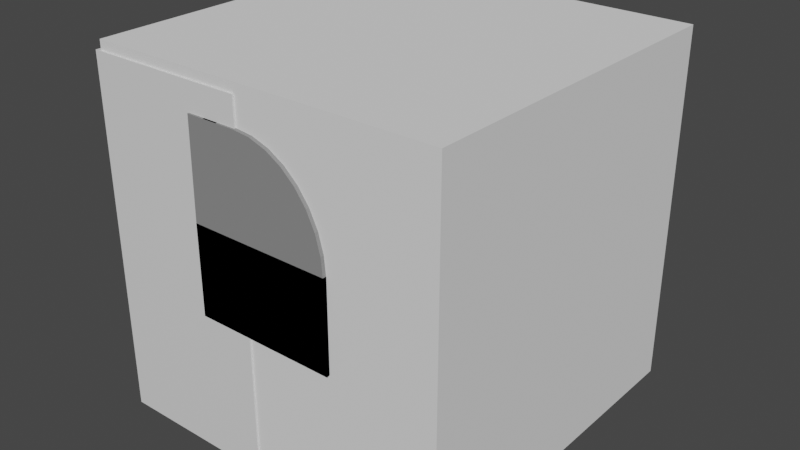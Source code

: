 # Source: glastresen.blend  (saved by Blender 2.93.21; exported with 4.5.12 LTS)
import bpy
from mathutils import Matrix  # noqa: F401  (used for matrix-valued properties, if any)

bpy.ops.wm.read_factory_settings(use_empty=True)
scene = bpy.context.scene
scene.name = 'Scene'

# ---- collections
col_collection = bpy.data.collections.new('Collection'); scene.collection.children.link(col_collection)
col_collection_2 = bpy.data.collections.new('Collection 2'); scene.collection.children.link(col_collection_2)

# ---- materials (node trees are filled in below, after node groups)
mat_metall = bpy.data.materials.new('metall ')
mat_metall.use_transparent_shadow = False
mat_metall.diffuse_color = (0.1734, 0.1734, 0.1734, 1.0)
mat_metall.metallic = 0.25
mat_material_002 = bpy.data.materials.new('Material.002')
mat_material_002.use_transparent_shadow = False
mat_material_002.roughness = 0.3679
mat_material_001 = bpy.data.materials.new('Material.001')
mat_material_001.alpha_threshold = 0.0
mat_material_001.use_transparent_shadow = False
mat_material_001.line_color = (0.0, 0.0, 0.0, 1.0)
mat_metall__001 = bpy.data.materials.new('metall .001')
mat_metall__001.use_transparent_shadow = False
mat_metall__001.diffuse_color = (0.1734, 0.1734, 0.1734, 1.0)
mat_metall__001.metallic = 0.25
mat_material_004 = bpy.data.materials.new('Material.004')
mat_material_004.use_transparent_shadow = False
mat_material_004.roughness = 0.3679

# ---- material node trees
mat_metall.use_nodes = True; mat_metall.node_tree.nodes.clear()
_N = mat_metall.node_tree.nodes; _L = mat_metall.node_tree.links
n0 = _N.new('ShaderNodeBsdfPrincipled'); n0.name = 'Principled BSDF'; n0.location = (10, 300)
n0.distribution = 'GGX'
n0.subsurface_method = 'BURLEY'
n0.inputs[0].default_value = (0.2529, 0.2529, 0.2529, 1.0)
n0.inputs[3].default_value = 1.45
n0.inputs[27].default_value = (0.0, 0.0, 0.0, 1.0)
n0.inputs[28].default_value = 1.0
n1 = _N.new('ShaderNodeOutputMaterial'); n1.name = 'Material Output'; n1.location = (300, 300)
_L.new(n0.outputs[0], n1.inputs[0])
n1.is_active_output = True
mat_material_002.use_nodes = True; mat_material_002.node_tree.nodes.clear()
_N = mat_material_002.node_tree.nodes; _L = mat_material_002.node_tree.links
n0 = _N.new('ShaderNodeOutputMaterial'); n0.name = 'Material Output'; n0.location = (300, 300)
n1 = _N.new('ShaderNodeBsdfGlass'); n1.name = 'Glas BSDF'; n1.location = (60, 298)
n1.distribution = 'BECKMANN'
n1.inputs[0].default_value = (0.7181, 0.8, 0.6413, 1.0)
n1.inputs[1].default_value = 0.09559
n1.inputs[2].default_value = 6.5
_L.new(n1.outputs[0], n0.inputs[0])
n0.is_active_output = True
mat_material_001.use_nodes = True; mat_material_001.node_tree.nodes.clear()
_N = mat_material_001.node_tree.nodes; _L = mat_material_001.node_tree.links
n0 = _N.new('ShaderNodeOutputMaterial'); n0.name = 'Material Output'; n0.location = (300, 300)
n1 = _N.new('ShaderNodeBsdfPrincipled'); n1.name = 'Principled BSDF'; n1.location = (10, 300)
n1.distribution = 'GGX'
n1.subsurface_method = 'BURLEY'
n1.inputs[2].default_value = 0.4
n1.inputs[3].default_value = 1.45
n1.inputs[27].default_value = (0.0, 0.0, 0.0, 1.0)
n1.inputs[28].default_value = 1.0
_L.new(n1.outputs[0], n0.inputs[0])
n0.is_active_output = True
mat_metall__001.use_nodes = True; mat_metall__001.node_tree.nodes.clear()
_N = mat_metall__001.node_tree.nodes; _L = mat_metall__001.node_tree.links
n0 = _N.new('ShaderNodeBsdfPrincipled'); n0.name = 'Principled BSDF'; n0.location = (10, 300)
n0.distribution = 'GGX'
n0.subsurface_method = 'BURLEY'
n0.inputs[0].default_value = (0.2529, 0.2529, 0.2529, 1.0)
n0.inputs[3].default_value = 1.45
n0.inputs[27].default_value = (0.0, 0.0, 0.0, 1.0)
n0.inputs[28].default_value = 1.0
n1 = _N.new('ShaderNodeOutputMaterial'); n1.name = 'Material Output'; n1.location = (300, 300)
_L.new(n0.outputs[0], n1.inputs[0])
n1.is_active_output = True
mat_material_004.use_nodes = True; mat_material_004.node_tree.nodes.clear()
_N = mat_material_004.node_tree.nodes; _L = mat_material_004.node_tree.links
n0 = _N.new('ShaderNodeOutputMaterial'); n0.name = 'Material Output'; n0.location = (300, 300)
n1 = _N.new('ShaderNodeBsdfGlass'); n1.name = 'Glas BSDF'; n1.location = (60, 298)
n1.distribution = 'BECKMANN'
n1.inputs[0].default_value = (0.7181, 0.8, 0.6413, 1.0)
n1.inputs[1].default_value = 0.09559
n1.inputs[2].default_value = 6.5
_L.new(n1.outputs[0], n0.inputs[0])
n0.is_active_output = True

# ---- world
world_world = bpy.data.worlds.new('World'); scene.world = world_world
world_world.use_nodes = True; world_world.node_tree.nodes.clear()
_N = world_world.node_tree.nodes; _L = world_world.node_tree.links
n0 = _N.new('ShaderNodeOutputWorld'); n0.name = 'World Output'; n0.location = (300, 300)
n1 = _N.new('ShaderNodeBackground'); n1.name = 'Background'; n1.location = (10, 300)
n1.inputs[0].default_value = (0.05088, 0.05088, 0.05088, 1.0)
_L.new(n1.outputs[0], n0.inputs[0])
n0.is_active_output = True
world_world.color = (0.05088, 0.05088, 0.05088)
world_world.use_sun_shadow = False
world_world.sun_shadow_jitter_overblur = 0.0

# ---- meshes
me_cube = bpy.data.meshes.new('Cube')
me_cube.from_pydata([(1.0, 1.0, 1.0), (1.0, 1.0, -1.0), (1.0, -1.0, 1.0), (1.0, -1.0, -1.0), (-1.0, 1.0, 1.0), (-1.0, 1.0, -1.0), (-1.0, -1.0, 1.0), (-1.0, -1.0, -1.0)], [], [(0, 4, 6, 2), (3, 2, 6, 7), (7, 6, 4, 5), (5, 1, 3, 7), (1, 0, 2, 3), (5, 4, 0, 1)])
_uv = me_cube.uv_layers.new(name='UVMap')
_uv.uv.foreach_set('vector', [0.625, 0.5, 0.875, 0.5, 0.875, 0.75, 0.625, 0.75, 0.375, 0.75, 0.625, 0.75, 0.625, 1.0, 0.375, 1.0, 0.375, 0.0, 0.625, 0.0, 0.625, 0.25, 0.375, 0.25, 0.125, 0.5, 0.375, 0.5, 0.375, 0.75, 0.125, 0.75, 0.375, 0.5, 0.625, 0.5, 0.625, 0.75, 0.375, 0.75, 0.375, 0.25, 0.625, 0.25, 0.625, 0.5, 0.375, 0.5])
me_cube.materials.append(mat_metall)
me_cube.use_remesh_preserve_volume = False
me_cube.use_remesh_preserve_attributes = False
me_cube.use_mirror_vertex_groups = False
me_cube.update()
me_zylinder = bpy.data.meshes.new('Zylinder')
me_zylinder.from_pydata([(0.0, 1.0, -1.0), (0.0, 1.0, 1.0), (0.1951, 0.9808, -1.0), (0.1951, 0.9808, 1.0), (0.3827, 0.9239, -1.0), (0.3827, 0.9239, 1.0), (0.5556, 0.8315, -1.0), (0.5556, 0.8315, 1.0), (0.7071, 0.7071, -1.0), (0.7071, 0.7071, 1.0), (0.8315, 0.5556, -1.0), (0.8315, 0.5556, 1.0), (0.9239, 0.3827, -1.0), (0.9239, 0.3827, 1.0), (0.9808, 0.1951, -1.0), (0.9808, 0.1951, 1.0), (-0.5799, 1.0, -1.0), (-0.5788, 1.0, 1.0), (-0.523, 1.0, -1.0), (-0.5784, 1.0, 1.0), (-0.4306, 1.0, -1.0), (-0.4909, 1.0, 1.0), (-0.3062, 1.0, -1.0), (-0.3666, 1.0, 1.0), (-0.5556, 1.0, -1.0), (-0.215, 1.0, 1.0), (-0.3827, 1.0, -1.0), (-0.3827, 1.0, 1.0), (-0.1951, 1.0, -1.0), (-0.1951, 1.0, 1.0), (0.9985, 0.01483, 1.0), (0.9985, 0.01483, -1.0), (-0.5978, 0.01483, 1.0), (-0.5976, 0.01483, -1.0), (-0.5799, 1.0, -0.99), (-0.5799, 1.0, 0.99), (-0.5976, 0.01483, -0.99), (-0.5978, 0.01483, 0.99), (-0.523, 1.0, -0.99), (-0.5797, 1.0, 0.99), (-0.4306, 1.0, -0.99), (-0.4909, 1.0, 0.99), (-0.3062, 1.0, -0.99), (-0.3666, 1.0, 0.99), (-0.5556, 1.0, -0.99), (-0.215, 1.0, 0.99), (-0.3827, 1.0, -0.99), (-0.3827, 1.0, 0.99), (-0.1951, 1.0, -0.99), (-0.1951, 1.0, 0.99), (-0.5798, 0.9999, 0.99), (-0.5799, 0.9999, -0.99), (-0.0005487, 0.01483, -0.99), (-0.0005487, 0.01483, 0.99), (-0.5514, 1.0, -1.0), (-0.5514, 1.0, -0.99), (-0.09782, 1.0, -0.99), (-0.03907, 0.9597, -0.99), (-0.03907, 0.9597, 0.99), (0.1491, 0.9413, -0.99), (0.1491, 0.9413, 0.99), (0.3301, 0.8866, -0.99), (0.3301, 0.8866, 0.99), (0.4969, 0.798, -0.99), (0.4969, 0.798, 0.99), (0.6431, 0.6786, -0.99), (0.6431, 0.6786, 0.99), (0.763, 0.5332, -0.99), (0.763, 0.5332, 0.99), (0.8522, 0.3673, -0.99), (0.8522, 0.3673, 0.99), (0.9071, 0.1872, -0.99), (0.9071, 0.1872, 0.99), (-0.5436, 0.9597, -0.99), (-0.4544, 0.9597, -0.99), (-0.5127, 0.9597, 0.99), (-0.3345, 0.9597, -0.99), (-0.3927, 0.9597, 0.99), (-0.575, 0.9597, -0.99), (-0.2465, 0.9597, 0.99), (-0.4082, 0.9597, -0.99), (-0.4082, 0.9597, 0.99), (-0.2273, 0.9597, -0.99), (-0.2273, 0.9597, 0.99), (-0.571, 0.9597, -0.99), (0.9242, 0.01483, 0.99), (0.9242, 0.01483, -0.99), (-0.5806, 0.9597, -0.99), (-0.5806, 0.9597, 0.99), (-0.5965, 0.07851, -0.99), (-0.5968, 0.05996, -0.99), (-0.596, 0.1034, -0.99), (-0.5955, 0.132, -0.99), (-0.5921, 0.323, -0.99), (-0.5976, 0.01628, -0.99), (-0.5976, 0.01857, -0.99), (-0.5975, 0.02104, -0.99), (-0.5975, 0.0238, -0.99), (-0.5974, 0.02705, -0.99), (-0.5974, 0.03108, -0.99), (-0.5973, 0.03649, -0.99), (-0.5971, 0.04458, -0.99), (-0.3516, 0.9597, 0.99), (-0.5573, 0.9597, -0.99), (-0.5943, 0.2114, 0.99), (-0.5962, 0.1033, 0.99), (-0.5964, 0.0966, 0.99), (-0.597, 0.06241, 0.99), (-0.597, 0.05992, 0.99), (-0.5973, 0.04456, 0.99), (-0.5974, 0.03647, 0.99), (-0.5975, 0.03107, 0.99), (-0.5976, 0.02704, 0.99), (-0.5977, 0.0238, 0.99), (-0.5977, 0.02104, 0.99), (-0.5978, 0.01857, 0.99), (-0.5978, 0.01628, 0.99), (-0.2937, 0.9597, -0.99), (-0.09384, 0.9597, -0.99), (-0.581, 0.9559, 0.99), (-0.5808, 0.9559, -0.99), (-0.5689, 0.627, -0.99), (-0.5972, 0.01633, -0.99), (-0.5965, 0.01884, -0.99), (-0.5956, 0.02177, -0.99), (-0.5945, 0.02536, -0.99), (-0.5931, 0.03007, -0.99), (-0.5945, 0.02908, -0.99), (-0.5911, 0.0368, -0.99), (-0.5933, 0.03484, -0.99), (-0.5914, 0.04363, -0.99), (-0.5931, 0.04149, -0.99), (-0.5753, 0.1178, 0.99), (-0.5942, 0.2123, 0.99), (-0.597, 0.05996, 0.99), (-0.593, 0.03521, 0.99), (-0.5944, 0.02927, 0.99), (-0.5711, 0.1286, 0.99), (-0.5909, 0.04442, 0.99), (-0.5804, 0.1754, 0.99), (-0.597, 0.06247, 0.99), (-0.5962, 0.1035, 0.99), (-0.591, 0.07767, 0.99), (-0.5915, 0.0734, 0.99), (-0.5777, 0.1068, 0.99), (-0.5742, 0.1154, 0.99), (-0.5868, 0.06172, 0.99), (-0.5827, 0.1546, 0.99), (-0.5963, 0.09675, 0.99), (-0.5975, 0.01632, 0.99), (-0.5969, 0.01878, 0.99), (-0.5962, 0.02159, 0.99), (-0.5955, 0.02497, 0.99)], [(100, 131), (128, 130), (128, 129)], [(0, 1, 3, 2), (2, 3, 5, 4), (4, 5, 7, 6), (6, 7, 9, 8), (8, 9, 11, 10), (10, 11, 13, 12), (12, 13, 15, 14), (14, 15, 30, 31), (87, 34, 16, 33, 36, 94, 95, 96, 97, 98, 99, 100, 101, 90, 89, 91, 92, 93), (32, 17, 35, 88, 104, 105, 106, 107, 108, 109, 110, 111, 112, 113, 114, 115, 116, 37), (35, 17, 19, 39), (54, 16, 34, 55), (39, 19, 21, 41), (20, 18, 38, 40), (41, 21, 23, 43), (22, 20, 40, 42), (43, 23, 25, 45), (24, 22, 42, 44), (45, 25, 27, 47), (26, 24, 44, 46), (30, 15, 13, 11, 9, 7, 5, 3, 1, 29, 25, 23, 27, 21, 19, 17, 32), (47, 27, 29, 49), (28, 26, 46, 48), (29, 1, 0, 28, 48, 56, 51, 50, 49), (16, 24, 54, 18, 20, 26, 22, 28, 0, 2, 4, 6, 8, 10, 12, 14, 31, 33), (36, 33, 31, 30, 32, 37, 53, 85, 86, 52), (88, 35, 39, 41, 47, 43, 45, 49, 50, 119, 58, 83, 79, 102, 77, 81, 75), (120, 51, 56, 48, 42, 46, 40, 38, 55, 44, 34, 87, 78, 84, 103, 73, 74, 80, 76, 117, 82, 118, 57), (119, 50, 51, 120), (18, 54, 55, 38), (120, 59, 60, 119), (60, 59, 61, 62), (62, 61, 63, 64), (64, 63, 65, 66), (68, 66, 65, 67), (70, 68, 67, 69), (69, 71, 72, 70), (72, 71, 86, 85), (107, 134, 108), (142, 143, 140, 107, 106, 148, 141, 105, 104, 133, 139, 147, 132, 137, 145, 144), (105, 141, 148, 106), (149, 116, 115, 150), (151, 114, 113, 152), (112, 111, 135, 136), (138, 110, 109, 146), (103, 84, 78, 87, 93, 121), (94, 36, 122), (96, 95, 123, 124), (98, 97, 125, 127), (99, 98, 127, 126, 129)])
_uv = me_zylinder.uv_layers.new(name='UV-Map')
_uv.uv.foreach_set('vector', [1.0, 0.5, 1.0, 1.0, 0.9688, 1.0, 0.9688, 0.5, 0.9688, 0.5, 0.9688, 1.0, 0.9375, 1.0, 0.9375, 0.5, 0.9375, 0.5, 0.9375, 1.0, 0.9062, 1.0, 0.9062, 0.5, 0.9062, 0.5, 0.9062, 1.0, 0.875, 1.0, 0.875, 0.5, 0.875, 0.5, 0.875, 1.0, 0.8438, 1.0, 0.8438, 0.5, 0.8438, 0.5, 0.8438, 1.0, 0.8125, 1.0, 0.8125, 0.5, 0.8125, 0.5, 0.8125, 1.0, 0.7812, 1.0, 0.7812, 0.5, 0.7812, 0.5, 0.7812, 1.0, 0.7524, 1.0, 0.7524, 0.5, 0.2199, 0.5025, 0.2188, 0.5025, 0.2188, 0.5, 0.2476, 0.5, 0.2476, 0.5025, 0.2476, 0.5025, 0.2475, 0.5025, 0.2474, 0.5025, 0.2474, 0.5025, 0.2473, 0.5025, 0.2471, 0.5025, 0.247, 0.5025, 0.2468, 0.5025, 0.2463, 0.5025, 0.2458, 0.5025, 0.245, 0.5025, 0.2442, 0.5025, 0.2386, 0.5025, 0.2476, 1.0, 0.2188, 1.0, 0.2188, 0.9975, 0.2199, 0.9975, 0.2419, 0.9975, 0.245, 0.9975, 0.2452, 0.9975, 0.2462, 0.9975, 0.2463, 0.9975, 0.2468, 0.9975, 0.247, 0.9975, 0.2471, 0.9975, 0.2473, 0.9975, 0.2474, 0.9975, 0.2474, 0.9975, 0.2475, 0.9975, 0.2476, 0.9975, 0.2476, 0.9975, 0.2188, 0.9975, 0.2188, 1.0, 0.1875, 1.0, 0.1875, 0.9975, 0.2031, 0.5, 0.2188, 0.5, 0.2188, 0.5025, 0.2031, 0.5025, 0.1875, 0.9975, 0.1875, 1.0, 0.1562, 1.0, 0.1562, 0.9975, 0.1562, 0.5, 0.1875, 0.5, 0.1875, 0.5025, 0.1562, 0.5025, 0.1562, 0.9975, 0.1562, 1.0, 0.125, 1.0, 0.125, 0.9975, 0.125, 0.5, 0.1562, 0.5, 0.1562, 0.5025, 0.125, 0.5025, 0.125, 0.9975, 0.125, 1.0, 0.09375, 1.0, 0.09375, 0.9975, 0.09375, 0.5, 0.125, 0.5, 0.125, 0.5025, 0.09375, 0.5025, 0.09375, 0.9975, 0.09375, 1.0, 0.0625, 1.0, 0.0625, 0.9975, 0.0625, 0.5, 0.09375, 0.5, 0.09375, 0.5025, 0.0625, 0.5025, 0.4896, 0.2536, 0.4854, 0.2968, 0.4717, 0.3418, 0.4496, 0.3833, 0.4197, 0.4197, 0.3833, 0.4496, 0.3418, 0.4717, 0.2968, 0.4854, 0.25, 0.49, 0.2032, 0.4854, 0.1984, 0.4839, 0.162, 0.4729, 0.1582, 0.4717, 0.05045, 0.3833, 0.02827, 0.3418, 0.01461, 0.2968, 0.01035, 0.2536, 0.0625, 0.9975, 0.0625, 1.0, 0.03125, 1.0, 0.03125, 0.9975, 0.03125, 0.5, 0.0625, 0.5, 0.0625, 0.5025, 0.03125, 0.5025, 0.03125, 1.0, 0.0, 1.0, 0.0, 0.5, 0.03125, 0.5, 0.03125, 0.5025, 0.01567, 0.5025, 8.789e-05, 0.5025, 8.789e-05, 0.9975, 0.03125, 0.9975, 0.5146, 0.2968, 0.5204, 0.3161, 0.5214, 0.3193, 0.5283, 0.3418, 0.5504, 0.3833, 0.5619, 0.3973, 0.5803, 0.4197, 0.7032, 0.4854, 0.75, 0.49, 0.7968, 0.4854, 0.8418, 0.4717, 0.8833, 0.4496, 0.9197, 0.4197, 0.9496, 0.3833, 0.9717, 0.3418, 0.9854, 0.2968, 0.9896, 0.2536, 0.5104, 0.2536, 0.0, 0.0, 0.0, 0.0, 0.0, 0.0, 0.0, 0.0, 0.0, 0.0, 0.0, 0.0, 0.0, 0.0, 0.0, 0.0, 0.0, 0.0, 0.0, 0.0, 0.0, 0.0, 0.0, 0.0, 0.0, 0.0, 0.0, 0.0, 0.0, 0.0, 0.0, 0.0, 0.0, 0.0, 0.0, 0.0, 0.0, 0.0, 0.0, 0.0, 0.0, 0.0, 0.0, 0.0, 0.0, 0.0, 0.0, 0.0, 0.0, 0.0, 0.0, 0.0, 0.0, 0.0, 0.0, 0.0, 0.0, 0.0, 0.0, 0.0, 0.0, 0.0, 0.0, 0.0, 0.0, 0.0, 0.0, 0.0, 0.0, 0.0, 0.0, 0.0, 0.0, 0.0, 0.0, 0.0, 0.0, 0.0, 0.0, 0.0, 0.0, 0.0, 0.0, 0.0, 0.0, 0.0, 0.0, 0.0, 0.0, 0.0, 0.0, 0.0, 0.0, 0.0, 0.0, 0.0, 0.0, 0.0, 0.0, 0.0, 0.0, 0.0, 0.0, 0.0, 0.0, 0.0, 0.0, 0.0, 0.1875, 0.5, 0.2031, 0.5, 0.2031, 0.5025, 0.1875, 0.5025, 0.9936, 0.5, 0.9688, 0.5, 0.9688, 1.0, 0.9936, 1.0, 0.9688, 1.0, 0.9688, 0.5, 0.9375, 0.5, 0.9375, 1.0, 0.9375, 1.0, 0.9375, 0.5, 0.9062, 0.5, 0.9062, 1.0, 0.9062, 1.0, 0.9062, 0.5, 0.875, 0.5, 0.875, 1.0, 0.8438, 1.0, 0.875, 1.0, 0.875, 0.5, 0.8438, 0.5, 0.8125, 1.0, 0.8438, 1.0, 0.8438, 0.5, 0.8125, 0.5, 0.8125, 0.5, 0.7812, 0.5, 0.7812, 1.0, 0.8125, 1.0, 0.7812, 1.0, 0.7812, 0.5, 0.7525, 0.5, 0.7525, 1.0, 0.01645, 0.2571, 0.01645, 0.257, 0.01644, 0.257, 0.0184, 0.2583, 0.01825, 0.258, 0.01646, 0.2571, 0.01645, 0.2571, 0.01665, 0.2589, 0.01666, 0.2589, 0.0167, 0.2592, 0.01669, 0.2592, 0.01725, 0.2645, 0.01728, 0.2645, 0.02189, 0.2641, 0.02114, 0.2628, 0.02353, 0.2614, 0.02492, 0.2623, 0.02389, 0.2614, 0.02274, 0.2607, 0.01669, 0.2592, 0.0167, 0.2592, 0.01666, 0.2589, 0.01665, 0.2589, 0.01608, 0.2538, 0.01598, 0.2538, 0.01603, 0.2541, 0.0163, 0.2541, 0.01654, 0.2544, 0.01608, 0.2544, 0.01612, 0.2546, 0.01683, 0.2548, 0.01617, 0.2549, 0.01621, 0.2552, 0.01766, 0.2557, 0.01718, 0.2552, 0.01839, 0.2564, 0.01627, 0.2556, 0.01633, 0.2561, 0.01973, 0.2576, 0.5249, 0.3306, 0.5214, 0.3193, 0.5204, 0.3161, 0.5191, 0.3115, 0.518, 0.27, 0.5266, 0.2892, 0.516, 0.2538, 0.516, 0.2536, 0.5161, 0.2538, 0.5161, 0.2544, 0.5161, 0.2541, 0.5164, 0.2541, 0.5167, 0.2545, 0.5162, 0.2549, 0.5162, 0.2546, 0.5171, 0.2548, 0.5171, 0.2551, 0.5163, 0.2552, 0.5162, 0.2549, 0.5171, 0.2551, 0.5176, 0.2552, 0.5176, 0.2556])
_uv.active_render = True
_uv = me_zylinder.uv_layers.new(name='UVMap')
_uv.uv.foreach_set('vector', [0.0, 0.0, 0.0, 0.0, 0.0, 0.0, 0.0, 0.0, 0.0, 0.0, 0.0, 0.0, 0.0, 0.0, 0.0, 0.0, 0.0, 0.0, 0.0, 0.0, 0.0, 0.0, 0.0, 0.0, 0.0, 0.0, 0.0, 0.0, 0.0, 0.0, 0.0, 0.0, 0.0, 0.0, 0.0, 0.0, 0.0, 0.0, 0.0, 0.0, 0.0, 0.0, 0.0, 0.0, 0.0, 0.0, 0.0, 0.0, 0.0, 0.0, 0.0, 0.0, 0.0, 0.0, 0.0, 0.0, 0.0, 0.0, 0.0, 0.0, 0.0, 0.0, 0.0, 0.0, 0.0, 0.0, 0.0, 0.0, 0.0, 0.0, 0.0, 0.0, 0.0, 0.0, 0.0, 0.0, 0.0, 0.0, 0.0, 0.0, 0.0, 0.0, 0.0, 0.0, 0.0, 0.0, 0.0, 0.0, 0.0, 0.0, 0.0, 0.0, 0.0, 0.0, 0.0, 0.0, 0.0, 0.0, 0.0, 0.0, 0.0, 0.0, 0.0, 0.0, 0.0, 0.0, 0.0, 0.0, 0.0, 0.0, 0.0, 0.0, 0.0, 0.0, 0.0, 0.0, 0.0, 0.0, 0.0, 0.0, 0.0, 0.0, 0.0, 0.0, 0.0, 0.0, 0.0, 0.0, 0.0, 0.0, 0.0, 0.0, 0.0, 0.0, 0.0, 0.0, 0.0, 0.0, 0.0, 0.0, 0.0, 0.0, 0.0, 0.0, 0.0, 0.0, 0.0, 0.0, 0.0, 0.0, 0.0, 0.0, 0.0, 0.0, 0.0, 0.0, 0.0, 0.0, 0.0, 0.0, 0.0, 0.0, 0.0, 0.0, 0.0, 0.0, 0.0, 0.0, 0.0, 0.0, 0.0, 0.0, 0.0, 0.0, 0.0, 0.0, 0.0, 0.0, 0.0, 0.0, 0.0, 0.0, 0.0, 0.0, 0.0, 0.0, 0.0, 0.0, 0.0, 0.0, 0.0, 0.0, 0.0, 0.0, 0.0, 0.0, 0.0, 0.0, 0.0, 0.0, 0.0, 0.0, 0.0, 0.0, 0.0, 0.0, 0.0, 0.0, 0.0, 0.0, 0.0, 0.0, 0.0, 0.0, 0.0, 0.0, 0.0, 0.0, 0.0, 0.0, 0.0, 0.0, 0.0, 0.0, 0.0, 0.0, 0.0, 0.0, 0.0, 0.0, 0.0, 0.0, 0.0, 0.0, 0.0, 0.0, 0.0, 0.0, 0.0, 0.0, 0.0, 0.0, 0.0, 0.0, 0.0, 0.0, 0.0, 0.0, 0.0, 0.0, 0.0, 0.0, 0.0, 0.0, 0.0, 0.0, 0.0, 0.0, 0.0, 0.0, 0.0, 0.0, 0.0, 0.0, 0.0, 0.0, 0.0, 0.0, 0.0, 0.0, 0.0, 0.0, 0.0, 0.0, 0.0, 0.0, 0.0, 0.0, 0.0, 0.0, 0.0, 0.0, 0.0, 0.0, 0.0, 0.0, 0.0, 0.0, 0.0, 0.0, 0.0, 0.0, 0.0, 0.0, 0.0, 0.0, 0.0, 0.0, 0.0, 0.0, 0.0, 0.0, 0.0, 0.0, 0.0, 0.0, 0.0, 0.0, 0.0, 0.0, 0.0, 0.0, 0.0, 0.0, 0.0, 0.0, 0.0, 0.0, 0.0, 0.0, 0.8499, 0.5, 0.8499, 0.5, 0.6836, 0.5, 0.6836, 0.5, 0.8499, 0.5, 0.8499, 0.5, 0.7668, 0.5, 0.6913, 0.5, 0.6913, 0.5, 0.7668, 0.5, 0.7574, 0.5752, 0.7573, 0.5747, 0.7496, 0.5618, 0.7371, 0.5499, 0.7225, 0.5408, 0.7204, 0.5395, 0.6999, 0.5309, 0.6513, 0.5206, 0.625, 0.5193, 0.625, 0.5223, 0.6315, 0.523, 0.6643, 0.528, 0.6704, 0.5296, 0.7076, 0.5407, 0.7195, 0.5452, 0.7228, 0.5468, 0.7411, 0.5594, 0.375, 0.5223, 0.375, 0.5193, 0.3619, 0.52, 0.3487, 0.5206, 0.3337, 0.523, 0.3234, 0.5246, 0.317, 0.5263, 0.3045, 0.5297, 0.2465, 0.5682, 0.246, 0.5691, 0.2427, 0.5747, 0.2426, 0.5752, 0.2439, 0.5744, 0.2449, 0.5738, 0.2482, 0.5714, 0.2518, 0.5687, 0.2797, 0.5509, 0.2951, 0.543, 0.3188, 0.5329, 0.3293, 0.5291, 0.3408, 0.5263, 0.3604, 0.5238, 0.3686, 0.523, 0.625, 0.5223, 0.625, 0.5193, 0.375, 0.5193, 0.375, 0.5223, 0.0, 0.0, 0.0, 0.0, 0.0, 0.0, 0.0, 0.0, 0.0, 0.0, 0.0, 0.0, 0.0, 0.0, 0.0, 0.0, 0.0, 0.0, 0.0, 0.0, 0.0, 0.0, 0.0, 0.0, 0.0, 0.0, 0.0, 0.0, 0.0, 0.0, 0.0, 0.0, 0.0, 0.0, 0.0, 0.0, 0.0, 0.0, 0.0, 0.0, 0.0, 0.0, 0.0, 0.0, 0.0, 0.0, 0.0, 0.0, 0.0, 0.0, 0.0, 0.0, 0.0, 0.0, 0.0, 0.0, 0.0, 0.0, 0.0, 0.0, 0.0, 0.0, 0.0, 0.0, 0.0, 0.0, 0.0, 0.0, 0.0, 0.0, 0.0, 0.0, 0.0, 0.0, 0.0, 0.0, 0.0, 0.0, 0.0, 0.0, 0.0, 0.0, 0.0, 0.0, 0.0, 0.0, 0.0, 0.0, 0.0, 0.0, 0.0, 0.0, 0.0, 0.0, 0.0, 0.0, 0.0, 0.0, 0.0, 0.0, 0.0, 0.0, 0.0, 0.0, 0.0, 0.0, 0.0, 0.0, 0.0, 0.0, 0.0, 0.0, 0.0, 0.0, 0.0, 0.0, 0.0, 0.0, 0.0, 0.0, 0.0, 0.0, 0.0, 0.0, 0.0, 0.0, 0.0, 0.0, 0.0, 0.0, 0.0, 0.0, 0.0, 0.0, 0.0, 0.0, 0.0, 0.0, 0.0, 0.0, 0.0, 0.0, 0.0, 0.0, 0.0, 0.0, 0.0, 0.0, 0.0, 0.0, 0.0, 0.0, 0.0, 0.0, 0.0, 0.0, 0.0, 0.0, 0.0, 0.0, 0.0, 0.0, 0.0, 0.0, 0.0, 0.0, 0.0, 0.0, 0.0, 0.0, 0.0, 0.0, 0.0, 0.0, 0.0, 0.0, 0.0, 0.0, 0.0, 0.0, 0.0, 0.0, 0.0, 0.0, 0.0, 0.0, 0.0, 0.0, 0.0, 0.0, 0.0, 0.0, 0.0, 0.0])
me_zylinder.materials.append(mat_material_002)
me_zylinder.use_remesh_fix_poles = True
me_zylinder.use_remesh_preserve_attributes = False
me_zylinder.update()
me_cube_001 = bpy.data.meshes.new('Cube.001')
me_cube_001.from_pydata([(1.0, 1.0, 1.0), (1.0, 1.0, -1.0), (1.0, -1.0, 1.0), (1.0, -1.0, -1.0), (-1.0, 1.0, 1.0), (-1.0, 1.0, -1.0), (-1.0, -1.0, 1.0), (-1.0, -1.0, -1.0)], [], [(0, 4, 6, 2), (3, 2, 6, 7), (7, 6, 4, 5), (5, 1, 3, 7), (1, 0, 2, 3), (5, 4, 0, 1)])
_uv = me_cube_001.uv_layers.new(name='UVMap')
_uv.uv.foreach_set('vector', [0.625, 0.5, 0.875, 0.5, 0.875, 0.75, 0.625, 0.75, 0.375, 0.75, 0.625, 0.75, 0.625, 1.0, 0.375, 1.0, 0.375, 0.0, 0.625, 0.0, 0.625, 0.25, 0.375, 0.25, 0.125, 0.5, 0.375, 0.5, 0.375, 0.75, 0.125, 0.75, 0.375, 0.5, 0.625, 0.5, 0.625, 0.75, 0.375, 0.75, 0.375, 0.25, 0.625, 0.25, 0.625, 0.5, 0.375, 0.5])
me_cube_001.materials.append(mat_material_001)
me_cube_001.use_remesh_preserve_volume = False
me_cube_001.use_remesh_preserve_attributes = False
me_cube_001.use_mirror_vertex_groups = False
me_cube_001.update()
me_zylinder_003 = bpy.data.meshes.new('Zylinder.003')
me_zylinder_003.from_pydata([(0.0, 1.0, -1.0), (0.0, 1.0, 1.0), (0.1951, 0.9808, -1.0), (0.1951, 0.9808, 1.0), (0.3827, 0.9239, -1.0), (0.3827, 0.9239, 1.0), (0.5556, 0.8315, -1.0), (0.5556, 0.8315, 1.0), (0.7071, 0.7071, -1.0), (0.7071, 0.7071, 1.0), (0.8315, 0.5556, -1.0), (0.8315, 0.5556, 1.0), (0.9239, 0.3827, -1.0), (0.9239, 0.3827, 1.0), (0.9808, 0.1951, -1.0), (0.9808, 0.1951, 1.0), (-0.5799, 1.0, -1.0), (-0.5801, 1.0, 1.0), (-0.523, 1.0, -1.0), (-0.5797, 1.0, 1.0), (-0.4306, 1.0, -1.0), (-0.4909, 1.0, 1.0), (-0.3062, 1.0, -1.0), (-0.3666, 1.0, 1.0), (-0.5556, 1.0, -1.0), (-0.215, 1.0, 1.0), (-0.3827, 1.0, -1.0), (-0.3827, 1.0, 1.0), (-0.1951, 1.0, -1.0), (-0.1951, 1.0, 1.0), (0.9985, 0.01483, 1.0), (0.9985, 0.01483, -1.0), (-0.5978, 0.01483, 1.0), (-0.5976, 0.01483, -1.0), (-0.5799, 1.0, -0.99), (-0.5799, 1.0, 0.99), (-0.5976, 0.01483, -0.99), (-0.5978, 0.01483, 0.99), (-0.523, 1.0, -0.99), (-0.5797, 1.0, 0.99), (-0.4306, 1.0, -0.99), (-0.4909, 1.0, 0.99), (-0.3062, 1.0, -0.99), (-0.3666, 1.0, 0.99), (-0.5556, 1.0, -0.99), (-0.215, 1.0, 0.99), (-0.3827, 1.0, -0.99), (-0.3827, 1.0, 0.99), (-0.1951, 1.0, -0.99), (-0.1951, 1.0, 0.99), (-0.5798, 0.9999, 0.99), (-0.5799, 0.9999, -0.99), (-0.0005487, 0.01483, -0.99), (-0.0005487, 0.01483, 0.99), (-0.5514, 1.0, -1.0), (-0.5514, 1.0, -0.99), (-0.09782, 1.0, -0.99), (-0.03907, 0.9597, -0.99), (-0.03907, 0.9597, 0.99), (0.1491, 0.9413, -0.99), (0.1491, 0.9413, 0.99), (0.3301, 0.8866, -0.99), (0.3301, 0.8866, 0.99), (0.4969, 0.798, -0.99), (0.4969, 0.798, 0.99), (0.6431, 0.6786, -0.99), (0.6431, 0.6786, 0.99), (0.763, 0.5332, -0.99), (0.763, 0.5332, 0.99), (0.8522, 0.3673, -0.99), (0.8522, 0.3673, 0.99), (0.9071, 0.1872, -0.99), (0.9071, 0.1872, 0.99), (-0.5436, 0.9597, -0.99), (-0.4544, 0.9597, -0.99), (-0.5127, 0.9597, 0.99), (-0.3345, 0.9597, -0.99), (-0.3927, 0.9597, 0.99), (-0.575, 0.9597, -0.99), (-0.2465, 0.9597, 0.99), (-0.4082, 0.9597, -0.99), (-0.4082, 0.9597, 0.99), (-0.2273, 0.9597, -0.99), (-0.2273, 0.9597, 0.99), (-0.571, 0.9597, -0.99), (0.9242, 0.01483, 0.99), (0.9242, 0.01483, -0.99), (-0.5806, 0.9597, -0.99), (-0.5806, 0.9597, 0.99), (-0.5965, 0.07851, -0.99), (-0.5968, 0.05996, -0.99), (-0.596, 0.1034, -0.99), (-0.5955, 0.132, -0.99), (-0.5921, 0.323, -0.99), (-0.5976, 0.01628, -0.99), (-0.5976, 0.01857, -0.99), (-0.5975, 0.02104, -0.99), (-0.5975, 0.0238, -0.99), (-0.5974, 0.02705, -0.99), (-0.5974, 0.03108, -0.99), (-0.5973, 0.03649, -0.99), (-0.5971, 0.04458, -0.99), (-0.3516, 0.9597, 0.99), (-0.5573, 0.9597, -0.99), (-0.5943, 0.2114, 0.99), (-0.5962, 0.1033, 0.99), (-0.5964, 0.0966, 0.99), (-0.597, 0.06241, 0.99), (-0.597, 0.05992, 0.99), (-0.5973, 0.04456, 0.99), (-0.5974, 0.03647, 0.99), (-0.5975, 0.03107, 0.99), (-0.5976, 0.02704, 0.99), (-0.5977, 0.0238, 0.99), (-0.5977, 0.02104, 0.99), (-0.5978, 0.01857, 0.99), (-0.5978, 0.01628, 0.99), (-0.2937, 0.9597, -0.99), (-0.09384, 0.9597, -0.99), (-0.581, 0.9559, 0.99), (-0.5808, 0.9559, -0.99), (-0.5689, 0.627, -0.99), (-0.5972, 0.01633, -0.99), (-0.5965, 0.01884, -0.99), (-0.5956, 0.02177, -0.99), (-0.5945, 0.02536, -0.99), (-0.5931, 0.03007, -0.99), (-0.5945, 0.02908, -0.99), (-0.5911, 0.0368, -0.99), (-0.5933, 0.03484, -0.99), (-0.5914, 0.04363, -0.99), (-0.5931, 0.04149, -0.99), (-0.5753, 0.1178, 0.99), (-0.5942, 0.2123, 0.99), (-0.597, 0.05996, 0.99), (-0.593, 0.03521, 0.99), (-0.5944, 0.02927, 0.99), (-0.5711, 0.1286, 0.99), (-0.5909, 0.04442, 0.99), (-0.5804, 0.1754, 0.99), (-0.597, 0.06247, 0.99), (-0.5962, 0.1035, 0.99), (-0.591, 0.07767, 0.99), (-0.5915, 0.0734, 0.99), (-0.5777, 0.1068, 0.99), (-0.5742, 0.1154, 0.99), (-0.5868, 0.06172, 0.99), (-0.5827, 0.1546, 0.99), (-0.5963, 0.09675, 0.99), (-0.5975, 0.01632, 0.99), (-0.5969, 0.01878, 0.99), (-0.5962, 0.02159, 0.99), (-0.5955, 0.02497, 0.99), (0.9985, 0.01483, 0.98), (0.9808, 0.1951, 0.98), (0.9242, 0.01483, 0.98), (0.9071, 0.1872, 0.98), (0.0, 1.0, -0.98), (0.9985, 0.01483, -0.98), (0.3827, 0.9239, -0.98), (0.9239, 0.3827, -0.98), (0.1951, 0.9808, -0.98), (0.7071, 0.7071, -0.98), (0.8315, 0.5556, -0.98), (0.5556, 0.8315, -0.98), (0.9808, 0.1951, -0.98), (0.4969, 0.798, -0.98), (0.9242, 0.01483, -0.98), (0.3301, 0.8866, -0.98), (0.8522, 0.3673, -0.98), (0.1491, 0.9413, -0.98), (-0.5808, 0.9559, -0.98), (0.763, 0.5332, -0.98), (-0.5799, 0.9999, -0.98), (0.6431, 0.6786, -0.98), (0.9071, 0.1872, -0.98), (0.0, 1.0, 0.98), (0.3827, 0.9239, 0.98), (0.9239, 0.3827, 0.98), (0.1951, 0.9808, 0.98), (0.7071, 0.7071, 0.98), (0.8315, 0.5556, 0.98), (0.5556, 0.8315, 0.98), (0.4969, 0.798, 0.98), (0.3301, 0.8866, 0.98), (0.8522, 0.3673, 0.98), (0.1491, 0.9413, 0.98), (-0.581, 0.9559, 0.98), (0.763, 0.5332, 0.98), (-0.5798, 0.9999, 0.98), (0.6431, 0.6786, 0.98)], [(100, 131), (128, 130), (128, 129)], [(0, 157, 161, 2), (2, 161, 159, 4), (4, 159, 164, 6), (6, 164, 162, 8), (8, 162, 163, 10), (10, 163, 160, 12), (12, 160, 165, 14), (14, 165, 158, 31), (87, 34, 16, 33, 36, 94, 95, 96, 97, 98, 99, 100, 101, 90, 89, 91, 92, 93), (32, 17, 35, 88, 104, 105, 106, 107, 108, 109, 110, 111, 112, 113, 114, 115, 116, 37), (35, 17, 19, 39), (54, 16, 34, 55), (39, 19, 21, 41), (20, 18, 38, 40), (41, 21, 23, 43), (22, 20, 40, 42), (43, 23, 25, 45), (24, 22, 42, 44), (45, 25, 27, 47), (26, 24, 44, 46), (30, 15, 13, 11, 9, 7, 5, 3, 1, 29, 25, 23, 27, 21, 19, 17, 32), (47, 27, 29, 49), (28, 26, 46, 48), (29, 1, 176, 189, 50, 49), (16, 24, 54, 18, 20, 26, 22, 28, 0, 2, 4, 6, 8, 10, 12, 14, 31, 33), (36, 33, 31, 158, 167, 86, 52), (88, 35, 39, 41, 47, 43, 45, 49, 50, 119, 58, 83, 79, 102, 77, 81, 75), (120, 51, 56, 48, 42, 46, 40, 38, 55, 44, 34, 87, 78, 84, 103, 73, 74, 80, 76, 117, 82, 118, 57), (119, 50, 189, 187), (18, 54, 55, 38), (120, 59, 170, 171), (60, 186, 184, 62), (62, 184, 183, 64), (64, 183, 190, 66), (68, 66, 190, 188), (70, 68, 188, 185), (69, 71, 175, 169), (72, 156, 155, 85), (107, 134, 108), (142, 143, 140, 107, 106, 148, 141, 105, 104, 133, 139, 147, 132, 137, 145, 144), (105, 141, 148, 106), (149, 116, 115, 150), (151, 114, 113, 152), (112, 111, 135, 136), (138, 110, 109, 146), (103, 84, 78, 87, 93, 121), (94, 36, 122), (96, 95, 123, 124), (98, 97, 125, 127), (99, 98, 127, 126, 129), (179, 176, 1, 3), (177, 179, 3, 5), (154, 153, 155, 156, 185, 188, 190, 183, 184, 186, 187, 189, 176, 179, 177, 182, 180, 181, 178), (185, 156, 72, 70), (182, 177, 5, 7), (181, 180, 9, 11), (187, 186, 60, 119), (172, 174, 65, 67), (173, 157, 0, 28, 48, 56, 51), (180, 182, 7, 9), (174, 166, 63, 65), (166, 168, 61, 63), (178, 181, 11, 13), (171, 173, 51, 120), (168, 170, 59, 61), (167, 175, 71, 86), (169, 172, 67, 69), (153, 154, 15, 30), (171, 170, 168, 166, 174, 172, 169, 175, 167, 158, 165, 160, 163, 162, 164, 159, 161, 157, 173), (155, 153, 30, 32, 37, 53, 85), (154, 178, 13, 15)])
_uv = me_zylinder_003.uv_layers.new(name='UV-Map')
_uv.uv.foreach_set('vector', [1.0, 0.5, 1.0, 0.505, 0.9688, 0.505, 0.9688, 0.5, 0.9688, 0.5, 0.9688, 0.505, 0.9375, 0.505, 0.9375, 0.5, 0.9375, 0.5, 0.9375, 0.505, 0.9062, 0.505, 0.9062, 0.5, 0.9062, 0.5, 0.9062, 0.505, 0.875, 0.505, 0.875, 0.5, 0.875, 0.5, 0.875, 0.505, 0.8438, 0.505, 0.8438, 0.5, 0.8438, 0.5, 0.8438, 0.505, 0.8125, 0.505, 0.8125, 0.5, 0.8125, 0.5, 0.8125, 0.505, 0.7812, 0.505, 0.7812, 0.5, 0.7812, 0.5, 0.7812, 0.505, 0.7524, 0.505, 0.7524, 0.5, 0.2199, 0.5025, 0.2188, 0.5025, 0.2188, 0.5, 0.2476, 0.5, 0.2476, 0.5025, 0.2476, 0.5025, 0.2475, 0.5025, 0.2474, 0.5025, 0.2474, 0.5025, 0.2473, 0.5025, 0.2471, 0.5025, 0.247, 0.5025, 0.2468, 0.5025, 0.2463, 0.5025, 0.2458, 0.5025, 0.245, 0.5025, 0.2442, 0.5025, 0.2386, 0.5025, 0.2476, 1.0, 0.2188, 1.0, 0.2188, 0.9975, 0.2199, 0.9975, 0.2419, 0.9975, 0.245, 0.9975, 0.2452, 0.9975, 0.2462, 0.9975, 0.2463, 0.9975, 0.2468, 0.9975, 0.247, 0.9975, 0.2471, 0.9975, 0.2473, 0.9975, 0.2474, 0.9975, 0.2474, 0.9975, 0.2475, 0.9975, 0.2476, 0.9975, 0.2476, 0.9975, 0.2188, 0.9975, 0.2188, 1.0, 0.1875, 1.0, 0.1875, 0.9975, 0.2031, 0.5, 0.2188, 0.5, 0.2188, 0.5025, 0.2031, 0.5025, 0.1875, 0.9975, 0.1875, 1.0, 0.1562, 1.0, 0.1562, 0.9975, 0.1562, 0.5, 0.1875, 0.5, 0.1875, 0.5025, 0.1562, 0.5025, 0.1562, 0.9975, 0.1562, 1.0, 0.125, 1.0, 0.125, 0.9975, 0.125, 0.5, 0.1562, 0.5, 0.1562, 0.5025, 0.125, 0.5025, 0.125, 0.9975, 0.125, 1.0, 0.09375, 1.0, 0.09375, 0.9975, 0.09375, 0.5, 0.125, 0.5, 0.125, 0.5025, 0.09375, 0.5025, 0.09375, 0.9975, 0.09375, 1.0, 0.0625, 1.0, 0.0625, 0.9975, 0.0625, 0.5, 0.09375, 0.5, 0.09375, 0.5025, 0.0625, 0.5025, 0.4896, 0.2536, 0.4854, 0.2968, 0.4717, 0.3418, 0.4496, 0.3833, 0.4197, 0.4197, 0.3833, 0.4496, 0.3418, 0.4717, 0.2968, 0.4854, 0.25, 0.49, 0.2032, 0.4854, 0.1984, 0.4839, 0.162, 0.4729, 0.1582, 0.4717, 0.05045, 0.3833, 0.02827, 0.3418, 0.01461, 0.2968, 0.01035, 0.2536, 0.0625, 0.9975, 0.0625, 1.0, 0.03125, 1.0, 0.03125, 0.9975, 0.03125, 0.5, 0.0625, 0.5, 0.0625, 0.5025, 0.03125, 0.5025, 0.03125, 1.0, 0.0, 1.0, 0.0, 0.995, 8.789e-05, 0.995, 8.789e-05, 0.9975, 0.03125, 0.9975, 0.5146, 0.2968, 0.5204, 0.3161, 0.5214, 0.3193, 0.5283, 0.3418, 0.5504, 0.3833, 0.5619, 0.3973, 0.5803, 0.4197, 0.7032, 0.4854, 0.75, 0.49, 0.7968, 0.4854, 0.8418, 0.4717, 0.8833, 0.4496, 0.9197, 0.4197, 0.9496, 0.3833, 0.9717, 0.3418, 0.9854, 0.2968, 0.9896, 0.2536, 0.5104, 0.2536, 0.0, 0.0, 0.0, 0.0, 0.0, 0.0, 0.0, 0.0, 0.0, 0.0, 0.0, 0.0, 0.0, 0.0, 0.0, 0.0, 0.0, 0.0, 0.0, 0.0, 0.0, 0.0, 0.0, 0.0, 0.0, 0.0, 0.0, 0.0, 0.0, 0.0, 0.0, 0.0, 0.0, 0.0, 0.0, 0.0, 0.0, 0.0, 0.0, 0.0, 0.0, 0.0, 0.0, 0.0, 0.0, 0.0, 0.0, 0.0, 0.0, 0.0, 0.0, 0.0, 0.0, 0.0, 0.0, 0.0, 0.0, 0.0, 0.0, 0.0, 0.0, 0.0, 0.0, 0.0, 0.0, 0.0, 0.0, 0.0, 0.0, 0.0, 0.0, 0.0, 0.0, 0.0, 0.0, 0.0, 0.0, 0.0, 0.0, 0.0, 0.0, 0.0, 0.0, 0.0, 0.0, 0.0, 0.0, 0.0, 0.0, 0.0, 0.0, 0.0, 0.0, 0.0, 0.0, 0.0, 0.0, 0.0, 0.0, 0.0, 0.0, 0.0, 0.1875, 0.5, 0.2031, 0.5, 0.2031, 0.5025, 0.1875, 0.5025, 0.9936, 0.5, 0.9688, 0.5, 0.9688, 0.5025, 0.9936, 0.5025, 0.9688, 1.0, 0.9688, 0.9975, 0.9375, 0.9975, 0.9375, 1.0, 0.9375, 1.0, 0.9375, 0.9975, 0.9062, 0.9975, 0.9062, 1.0, 0.9062, 1.0, 0.9062, 0.9975, 0.875, 0.9975, 0.875, 1.0, 0.8438, 1.0, 0.875, 1.0, 0.875, 0.9975, 0.8438, 0.9975, 0.8125, 1.0, 0.8438, 1.0, 0.8438, 0.9975, 0.8125, 0.9975, 0.8125, 0.5, 0.7812, 0.5, 0.7812, 0.5025, 0.8125, 0.5025, 0.7812, 1.0, 0.7812, 0.9975, 0.7525, 0.9975, 0.7525, 1.0, 0.01645, 0.2571, 0.01645, 0.257, 0.01644, 0.257, 0.0184, 0.2583, 0.01825, 0.258, 0.01646, 0.2571, 0.01645, 0.2571, 0.01665, 0.2589, 0.01666, 0.2589, 0.0167, 0.2592, 0.01669, 0.2592, 0.01725, 0.2645, 0.01728, 0.2645, 0.02189, 0.2641, 0.02114, 0.2628, 0.02353, 0.2614, 0.02492, 0.2623, 0.02389, 0.2614, 0.02274, 0.2607, 0.01669, 0.2592, 0.0167, 0.2592, 0.01666, 0.2589, 0.01665, 0.2589, 0.01608, 0.2538, 0.01598, 0.2538, 0.01603, 0.2541, 0.0163, 0.2541, 0.01654, 0.2544, 0.01608, 0.2544, 0.01612, 0.2546, 0.01683, 0.2548, 0.01617, 0.2549, 0.01621, 0.2552, 0.01766, 0.2557, 0.01718, 0.2552, 0.01839, 0.2564, 0.01627, 0.2556, 0.01633, 0.2561, 0.01973, 0.2576, 0.5249, 0.3306, 0.5214, 0.3193, 0.5204, 0.3161, 0.5191, 0.3115, 0.518, 0.27, 0.5266, 0.2892, 0.516, 0.2538, 0.516, 0.2536, 0.5161, 0.2538, 0.5161, 0.2544, 0.5161, 0.2541, 0.5164, 0.2541, 0.5167, 0.2545, 0.5162, 0.2549, 0.5162, 0.2546, 0.5171, 0.2548, 0.5171, 0.2551, 0.5163, 0.2552, 0.5162, 0.2549, 0.5171, 0.2551, 0.5176, 0.2552, 0.5176, 0.2556, 0.9688, 0.995, 1.0, 0.995, 1.0, 1.0, 0.9688, 1.0, 0.9375, 0.995, 0.9688, 0.995, 0.9688, 1.0, 0.9375, 1.0, 0.5436, 0.8263, 0.5312, 0.8252, 0.5312, 0.8298, 0.5431, 0.8309, 0.5555, 0.8343, 0.5669, 0.8399, 0.5769, 0.8474, 0.5851, 0.8565, 0.5912, 0.8669, 0.5949, 0.8782, 0.5959, 0.9239, 0.599, 0.9238, 0.599, 0.8876, 0.5977, 0.8754, 0.5937, 0.8636, 0.5874, 0.8528, 0.5788, 0.8434, 0.5684, 0.8356, 0.5565, 0.8298, 0.8125, 0.9975, 0.7812, 0.9975, 0.7812, 1.0, 0.8125, 1.0, 0.9062, 0.995, 0.9375, 0.995, 0.9375, 1.0, 0.9062, 1.0, 0.8438, 0.995, 0.875, 0.995, 0.875, 1.0, 0.8438, 1.0, 0.9936, 0.9975, 0.9688, 0.9975, 0.9688, 1.0, 0.9936, 1.0, 0.8438, 0.5025, 0.875, 0.5025, 0.875, 0.5, 0.8438, 0.5, 8.789e-05, 0.505, 0.0, 0.505, 0.0, 0.5, 0.03125, 0.5, 0.03125, 0.5025, 0.01567, 0.5025, 8.789e-05, 0.5025, 0.875, 0.995, 0.9062, 0.995, 0.9062, 1.0, 0.875, 1.0, 0.875, 0.5025, 0.9063, 0.5025, 0.9062, 0.5, 0.875, 0.5, 0.9063, 0.5025, 0.9375, 0.5025, 0.9375, 0.5, 0.9062, 0.5, 0.8125, 0.995, 0.8438, 0.995, 0.8438, 1.0, 0.8125, 1.0, 0.0, 0.0, 0.0, 0.0, 0.0, 0.0, 0.0, 0.0, 0.9375, 0.5025, 0.9688, 0.5025, 0.9688, 0.5, 0.9375, 0.5, 0.7525, 0.5025, 0.7812, 0.5025, 0.7812, 0.5, 0.7525, 0.5, 0.8125, 0.5025, 0.8438, 0.5025, 0.8438, 0.5, 0.8125, 0.5, 0.7524, 0.995, 0.7812, 0.995, 0.7812, 1.0, 0.7524, 1.0, 0.5959, 0.3261, 0.5949, 0.3718, 0.5912, 0.3831, 0.5851, 0.3935, 0.5769, 0.4026, 0.5669, 0.4101, 0.5555, 0.4157, 0.5431, 0.4191, 0.5312, 0.4202, 0.5312, 0.4248, 0.5436, 0.4237, 0.5565, 0.4202, 0.5684, 0.4144, 0.5788, 0.4066, 0.5874, 0.3972, 0.5937, 0.3864, 0.5977, 0.3746, 0.599, 0.3624, 0.599, 0.3262, 0.0, 0.0, 0.0, 0.0, 0.0, 0.0, 0.0, 0.0, 0.0, 0.0, 0.0, 0.0, 0.0, 0.0, 0.7812, 0.995, 0.8125, 0.995, 0.8125, 1.0, 0.7812, 1.0])
_uv.active_render = True
_uv = me_zylinder_003.uv_layers.new(name='UVMap')
_uv.uv.foreach_set('vector', [0.0, 0.0, 0.0, 0.0, 0.0, 0.0, 0.0, 0.0, 0.0, 0.0, 0.0, 0.0, 0.0, 0.0, 0.0, 0.0, 0.0, 0.0, 0.0, 0.0, 0.0, 0.0, 0.0, 0.0, 0.0, 0.0, 0.0, 0.0, 0.0, 0.0, 0.0, 0.0, 0.0, 0.0, 0.0, 0.0, 0.0, 0.0, 0.0, 0.0, 0.0, 0.0, 0.0, 0.0, 0.0, 0.0, 0.0, 0.0, 0.0, 0.0, 0.0, 0.0, 0.0, 0.0, 0.0, 0.0, 0.0, 0.0, 0.0, 0.0, 0.0, 0.0, 0.0, 0.0, 0.0, 0.0, 0.0, 0.0, 0.0, 0.0, 0.0, 0.0, 0.0, 0.0, 0.0, 0.0, 0.0, 0.0, 0.0, 0.0, 0.0, 0.0, 0.0, 0.0, 0.0, 0.0, 0.0, 0.0, 0.0, 0.0, 0.0, 0.0, 0.0, 0.0, 0.0, 0.0, 0.0, 0.0, 0.0, 0.0, 0.0, 0.0, 0.0, 0.0, 0.0, 0.0, 0.0, 0.0, 0.0, 0.0, 0.0, 0.0, 0.0, 0.0, 0.0, 0.0, 0.0, 0.0, 0.0, 0.0, 0.0, 0.0, 0.0, 0.0, 0.0, 0.0, 0.0, 0.0, 0.0, 0.0, 0.0, 0.0, 0.0, 0.0, 0.0, 0.0, 0.0, 0.0, 0.0, 0.0, 0.0, 0.0, 0.0, 0.0, 0.0, 0.0, 0.0, 0.0, 0.0, 0.0, 0.0, 0.0, 0.0, 0.0, 0.0, 0.0, 0.0, 0.0, 0.0, 0.0, 0.0, 0.0, 0.0, 0.0, 0.0, 0.0, 0.0, 0.0, 0.0, 0.0, 0.0, 0.0, 0.0, 0.0, 0.0, 0.0, 0.0, 0.0, 0.0, 0.0, 0.0, 0.0, 0.0, 0.0, 0.0, 0.0, 0.0, 0.0, 0.0, 0.0, 0.0, 0.0, 0.0, 0.0, 0.0, 0.0, 0.0, 0.0, 0.0, 0.0, 0.0, 0.0, 0.0, 0.0, 0.0, 0.0, 0.0, 0.0, 0.0, 0.0, 0.0, 0.0, 0.0, 0.0, 0.0, 0.0, 0.0, 0.0, 0.0, 0.0, 0.0, 0.0, 0.0, 0.0, 0.0, 0.0, 0.0, 0.0, 0.0, 0.0, 0.0, 0.0, 0.0, 0.0, 0.0, 0.0, 0.0, 0.0, 0.0, 0.0, 0.0, 0.0, 0.0, 0.0, 0.0, 0.0, 0.0, 0.0, 0.0, 0.0, 0.0, 0.0, 0.0, 0.0, 0.0, 0.0, 0.0, 0.0, 0.0, 0.0, 0.0, 0.0, 0.0, 0.0, 0.0, 0.0, 0.0, 0.0, 0.0, 0.0, 0.0, 0.0, 0.0, 0.0, 0.0, 0.0, 0.0, 0.0, 0.0, 0.0, 0.0, 0.0, 0.0, 0.0, 0.0, 0.0, 0.0, 0.0, 0.0, 0.0, 0.0, 0.0, 0.0, 0.0, 0.0, 0.0, 0.0, 0.0, 0.0, 0.0, 0.0, 0.0, 0.0, 0.0, 0.0, 0.0, 0.0, 0.0, 0.0, 0.0, 0.0, 0.0, 0.0, 0.0, 0.8499, 0.5, 0.8499, 0.5, 0.6836, 0.5, 0.6836, 0.5, 0.6913, 0.5, 0.6913, 0.5, 0.7668, 0.5, 0.7574, 0.5752, 0.7573, 0.5747, 0.7496, 0.5618, 0.7371, 0.5499, 0.7225, 0.5408, 0.7204, 0.5395, 0.6999, 0.5309, 0.6513, 0.5206, 0.625, 0.5193, 0.625, 0.5223, 0.6315, 0.523, 0.6643, 0.528, 0.6704, 0.5296, 0.7076, 0.5407, 0.7195, 0.5452, 0.7228, 0.5468, 0.7411, 0.5594, 0.375, 0.5223, 0.375, 0.5193, 0.3619, 0.52, 0.3487, 0.5206, 0.3337, 0.523, 0.3234, 0.5246, 0.317, 0.5263, 0.3045, 0.5297, 0.2465, 0.5682, 0.246, 0.5691, 0.2427, 0.5747, 0.2426, 0.5752, 0.2439, 0.5744, 0.2449, 0.5738, 0.2482, 0.5714, 0.2518, 0.5687, 0.2797, 0.5509, 0.2951, 0.543, 0.3188, 0.5329, 0.3293, 0.5291, 0.3408, 0.5263, 0.3604, 0.5238, 0.3686, 0.523, 0.625, 0.5223, 0.625, 0.5193, 0.6237, 0.5193, 0.6237, 0.5223, 0.0, 0.0, 0.0, 0.0, 0.0, 0.0, 0.0, 0.0, 0.0, 0.0, 0.0, 0.0, 0.0, 0.0, 0.0, 0.0, 0.0, 0.0, 0.0, 0.0, 0.0, 0.0, 0.0, 0.0, 0.0, 0.0, 0.0, 0.0, 0.0, 0.0, 0.0, 0.0, 0.0, 0.0, 0.0, 0.0, 0.0, 0.0, 0.0, 0.0, 0.0, 0.0, 0.0, 0.0, 0.0, 0.0, 0.0, 0.0, 0.0, 0.0, 0.0, 0.0, 0.0, 0.0, 0.0, 0.0, 0.0, 0.0, 0.0, 0.0, 0.0, 0.0, 0.0, 0.0, 0.0, 0.0, 0.0, 0.0, 0.0, 0.0, 0.0, 0.0, 0.0, 0.0, 0.0, 0.0, 0.0, 0.0, 0.0, 0.0, 0.0, 0.0, 0.0, 0.0, 0.0, 0.0, 0.0, 0.0, 0.0, 0.0, 0.0, 0.0, 0.0, 0.0, 0.0, 0.0, 0.0, 0.0, 0.0, 0.0, 0.0, 0.0, 0.0, 0.0, 0.0, 0.0, 0.0, 0.0, 0.0, 0.0, 0.0, 0.0, 0.0, 0.0, 0.0, 0.0, 0.0, 0.0, 0.0, 0.0, 0.0, 0.0, 0.0, 0.0, 0.0, 0.0, 0.0, 0.0, 0.0, 0.0, 0.0, 0.0, 0.0, 0.0, 0.0, 0.0, 0.0, 0.0, 0.0, 0.0, 0.0, 0.0, 0.0, 0.0, 0.0, 0.0, 0.0, 0.0, 0.0, 0.0, 0.0, 0.0, 0.0, 0.0, 0.0, 0.0, 0.0, 0.0, 0.0, 0.0, 0.0, 0.0, 0.0, 0.0, 0.0, 0.0, 0.0, 0.0, 0.0, 0.0, 0.0, 0.0, 0.0, 0.0, 0.0, 0.0, 0.0, 0.0, 0.0, 0.0, 0.0, 0.0, 0.0, 0.0, 0.0, 0.0, 0.0, 0.0, 0.0, 0.0, 0.0, 0.0, 0.0, 0.0, 0.0, 0.0, 0.0, 0.0, 0.0, 0.0, 0.0, 0.0, 0.0, 0.0, 0.0, 0.0, 0.0, 0.0, 0.0, 0.0, 0.0, 0.0, 0.0, 0.0, 0.0, 0.0, 0.0, 0.0, 0.0, 0.0, 0.0, 0.0, 0.0, 0.0, 0.0, 0.0, 0.0, 0.0, 0.0, 0.0, 0.0, 0.0, 0.0, 0.0, 0.0, 0.0, 0.0, 0.0, 0.0, 0.0, 0.0, 0.0, 0.0, 0.0, 0.0, 0.0, 0.0, 0.0, 0.0, 0.0, 0.0, 0.0, 0.0, 0.0, 0.0, 0.0, 0.0, 0.0, 0.0, 0.0, 0.0, 0.0, 0.0, 0.0, 0.0, 0.0, 0.0, 0.0, 0.0, 0.0, 0.0, 0.0, 0.0, 0.0, 0.0, 0.0, 0.0, 0.0, 0.0, 0.0, 0.0, 0.0, 0.0, 0.0, 0.0, 0.0, 0.0, 0.0, 0.0, 0.0, 0.0, 0.0, 0.0, 0.0, 0.0, 0.0, 0.0, 0.0, 0.0, 0.0, 0.0, 0.0, 0.0, 0.0, 0.0, 0.0, 0.0, 0.0, 0.0, 0.0, 0.0, 0.0, 0.0, 0.0, 0.0, 0.0, 0.0, 0.0, 0.0, 0.0, 0.0, 0.0, 0.0, 0.0, 0.0, 0.0, 0.0, 0.0, 0.0, 0.0, 0.0, 0.0, 0.0, 0.0, 0.3763, 0.5223, 0.3763, 0.5193, 0.375, 0.5193, 0.375, 0.5223, 0.0, 0.0, 0.0, 0.0, 0.0, 0.0, 0.0, 0.0, 0.0, 0.0, 0.0, 0.0, 0.0, 0.0, 0.0, 0.0, 0.0, 0.0, 0.0, 0.0, 0.0, 0.0, 0.0, 0.0, 0.0, 0.0, 0.0, 0.0, 0.0, 0.0, 0.0, 0.0, 0.0, 0.0, 0.0, 0.0, 0.0, 0.0, 0.0, 0.0, 0.0, 0.0, 0.0, 0.0, 0.0, 0.0, 0.0, 0.0, 0.0, 0.0, 0.0, 0.0, 0.0, 0.0, 0.0, 0.0, 0.0, 0.0, 0.0, 0.0, 0.0, 0.0, 0.0, 0.0, 0.0, 0.0, 0.0, 0.0, 0.0, 0.0, 0.6913, 0.5, 0.6836, 0.5, 0.6836, 0.5, 0.8499, 0.5, 0.8499, 0.5, 0.7668, 0.5, 0.6913, 0.5, 0.0, 0.0, 0.0, 0.0, 0.0, 0.0, 0.0, 0.0])
me_zylinder_003.materials.append(mat_metall)
me_zylinder_003.use_remesh_fix_poles = True
me_zylinder_003.use_remesh_preserve_attributes = False
me_zylinder_003.update()
me_w_rfel = bpy.data.meshes.new('Würfel')
me_w_rfel.from_pydata([(-1.0, -1.0, -1.0), (-1.0, -1.0, 1.0), (-1.0, 1.0, -1.0), (-1.0, 1.0, 1.0), (1.0, -1.0, -1.0), (1.0, -1.0, 1.0), (1.0, 1.0, -1.0), (1.0, 1.0, 1.0)], [], [(0, 1, 3, 2), (2, 3, 7, 6), (6, 7, 5, 4), (4, 5, 1, 0), (2, 6, 4, 0), (7, 3, 1, 5)])
_uv = me_w_rfel.uv_layers.new(name='UV-Map')
_uv.uv.foreach_set('vector', [0.375, 0.0, 0.625, 0.0, 0.625, 0.25, 0.375, 0.25, 0.375, 0.25, 0.625, 0.25, 0.625, 0.5, 0.375, 0.5, 0.375, 0.5, 0.625, 0.5, 0.625, 0.75, 0.375, 0.75, 0.375, 0.75, 0.625, 0.75, 0.625, 1.0, 0.375, 1.0, 0.125, 0.5, 0.375, 0.5, 0.375, 0.75, 0.125, 0.75, 0.625, 0.5, 0.875, 0.5, 0.875, 0.75, 0.625, 0.75])
me_w_rfel.use_remesh_fix_poles = True
me_w_rfel.use_remesh_preserve_attributes = False
me_w_rfel.update()
me_cube_003 = bpy.data.meshes.new('Cube.003')
me_cube_003.from_pydata([(1.0, 1.0, 1.0), (1.0, 1.0, -1.0), (1.0, -1.0, 1.0), (1.0, -1.0, -1.0), (-1.0, 1.0, 1.0), (-1.0, 1.0, -1.0), (-1.0, -1.0, 1.0), (-1.0, -1.0, -1.0), (-0.2512, 0.99, 3.16), (-0.2512, -0.99, 3.16), (-0.008348, 0.99, 3.118), (-0.008348, -0.99, 3.118), (0.2252, 0.99, 2.993), (0.2252, -0.99, 2.993), (0.4405, 0.99, 2.79), (0.4405, -0.99, 2.79), (0.6291, 0.99, 2.518), (0.6291, -0.99, 2.518), (0.784, 0.99, 2.185), (0.784, -0.99, 2.185), (0.899, 0.99, 1.806), (0.899, -0.99, 1.806), (0.9699, 0.99, 1.395), (0.9699, -0.99, 1.395), (-0.9732, 0.99, 3.16), (-0.9718, -0.99, 3.16), (-0.9024, 0.99, 3.16), (-0.9713, -0.99, 3.16), (-0.7873, 0.99, 3.16), (-0.8625, -0.99, 3.16), (-0.6325, 0.99, 3.16), (-0.7076, -0.99, 3.16), (-0.9429, 0.99, 3.16), (-0.519, -0.99, 3.16), (-0.7277, 0.99, 3.16), (-0.7277, -0.99, 3.16), (-0.4941, 0.99, 3.16), (-0.4941, -0.99, 3.16), (0.992, -0.99, 0.9998), (0.992, 0.99, 0.9998), (-0.9955, -0.99, 0.9998), (-0.9953, 0.99, 0.9998), (-0.9732, 0.9801, 3.16), (-0.9732, -0.9801, 3.16), (-0.9953, 0.9801, 0.9998), (-0.9955, -0.9801, 0.9998), (-0.9024, 0.9801, 3.16), (-0.9729, -0.9801, 3.16), (-0.7873, 0.9801, 3.16), (-0.8625, -0.9801, 3.16), (-0.6325, 0.9801, 3.16), (-0.7076, -0.9801, 3.16), (-0.9429, 0.9801, 3.16), (-0.519, -0.9801, 3.16), (-0.7277, 0.9801, 3.16), (-0.7277, -0.9801, 3.16), (-0.4941, 0.9801, 3.16), (-0.4941, -0.9801, 3.16), (-0.9731, -0.9801, 3.16), (-0.9732, 0.9801, 3.16), (-0.2519, 0.9801, 0.9998), (-0.2519, -0.9801, 0.9998), (-0.9378, 0.99, 3.16), (-0.9378, 0.9801, 3.16), (-0.373, 0.9801, 3.16), (-0.2999, 0.9801, 3.071), (-0.2999, -0.9801, 3.071), (-0.06557, 0.9801, 3.031), (-0.06557, -0.9801, 3.031), (0.1597, 0.9801, 2.911), (0.1597, -0.9801, 2.911), (0.3674, 0.9801, 2.717), (0.3674, -0.9801, 2.717), (0.5494, 0.9801, 2.455), (0.5494, -0.9801, 2.455), (0.6988, 0.9801, 2.136), (0.6988, -0.9801, 2.136), (0.8097, 0.9801, 1.772), (0.8097, -0.9801, 1.772), (0.8781, 0.9801, 1.378), (0.8781, -0.9801, 1.378), (-0.928, 0.9801, 3.071), (-0.817, 0.9801, 3.071), (-0.8895, -0.9801, 3.071), (-0.6677, 0.9801, 3.071), (-0.7402, -0.9801, 3.071), (-0.9671, 0.9801, 3.071), (-0.5582, -0.9801, 3.071), (-0.7595, 0.9801, 3.071), (-0.7595, -0.9801, 3.071), (-0.5342, 0.9801, 3.071), (-0.5342, -0.9801, 3.071), (-0.9622, 0.9801, 3.071), (0.8993, -0.9801, 0.9998), (0.8993, 0.9801, 0.9998), (-0.9741, 0.9801, 3.071), (-0.9741, -0.9801, 3.071), (-0.9939, 0.9801, 1.139), (-0.9943, 0.9801, 1.099), (-0.9933, 0.9801, 1.194), (-0.9927, 0.9801, 1.257), (-0.9884, 0.9801, 1.675), (-0.9953, 0.9801, 1.003), (-0.9952, 0.9801, 1.008), (-0.9952, 0.9801, 1.013), (-0.9951, 0.9801, 1.019), (-0.995, 0.9801, 1.027), (-0.9949, 0.9801, 1.035), (-0.9948, 0.9801, 1.047), (-0.9946, 0.9801, 1.065), (-0.689, -0.9801, 3.071), (-0.9451, 0.9801, 3.071), (-0.9911, -0.9801, 1.431), (-0.9936, -0.9801, 1.194), (-0.9937, -0.9801, 1.179), (-0.9945, -0.9801, 1.104), (-0.9945, -0.9801, 1.099), (-0.9949, -0.9801, 1.065), (-0.9951, -0.9801, 1.047), (-0.9952, -0.9801, 1.035), (-0.9953, -0.9801, 1.027), (-0.9953, -0.9801, 1.019), (-0.9954, -0.9801, 1.013), (-0.9955, -0.9801, 1.008), (-0.9955, -0.9801, 1.003), (-0.6169, 0.9801, 3.071), (-0.3681, 0.9801, 3.071), (-0.9746, -0.9801, 3.063), (-0.9744, 0.9801, 3.063), (-0.9596, 0.9801, 2.342), (-0.9948, 0.9801, 1.003), (-0.9938, 0.9801, 1.009), (-0.9928, 0.9801, 1.015), (-0.9914, 0.9801, 1.023), (-0.9897, 0.9801, 1.033), (-0.9914, 0.9801, 1.031), (-0.9872, 0.9801, 1.048), (-0.9899, 0.9801, 1.044), (-0.9875, 0.9801, 1.063), (-0.9897, 0.9801, 1.058), (-0.9676, -0.9801, 1.225), (-0.991, -0.9801, 1.433), (-0.9945, -0.9801, 1.099), (-0.9896, -0.9801, 1.044), (-0.9913, -0.9801, 1.031), (-0.9623, -0.9801, 1.249), (-0.9869, -0.9801, 1.065), (-0.9739, -0.9801, 1.352), (-0.9945, -0.9801, 1.104), (-0.9935, -0.9801, 1.194), (-0.9871, -0.9801, 1.138), (-0.9876, -0.9801, 1.128), (-0.9705, -0.9801, 1.201), (-0.9662, -0.9801, 1.22), (-0.9818, -0.9801, 1.103), (-0.9767, -0.9801, 1.306), (-0.9937, -0.9801, 1.179), (-0.9951, -0.9801, 1.003), (-0.9944, -0.9801, 1.008), (-0.9936, -0.9801, 1.015), (-0.9926, -0.9801, 1.022), (-0.2512, 1.0, 3.167), (-0.2512, -1.0, 3.167), (-0.007375, 1.0, 3.125), (-0.007375, -1.0, 3.125), (0.2271, 1.0, 3.0), (0.2271, -1.0, 3.0), (0.4432, 1.0, 2.796), (0.4432, -1.0, 2.796), (0.6326, 1.0, 2.523), (0.6326, -1.0, 2.523), (0.7881, 1.0, 2.19), (0.7881, -1.0, 2.19), (0.9036, 1.0, 1.809), (0.9036, -1.0, 1.809), (0.9747, 1.0, 1.396), (0.9747, -1.0, 1.396), (-0.9761, 1.0, 3.167), (-0.9763, -1.0, 3.167), (-0.905, 1.0, 3.167), (-0.9758, -1.0, 3.167), (-0.7895, 1.0, 3.167), (-0.8649, -1.0, 3.167), (-0.634, 1.0, 3.167), (-0.7095, -1.0, 3.167), (-0.9457, 1.0, 3.167), (-0.52, -1.0, 3.167), (-0.7296, 1.0, 3.167), (-0.7296, -1.0, 3.167), (-0.4951, 1.0, 3.167), (-0.4951, -1.0, 3.167), (0.9969, -1.0, 0.9999), (0.9969, 1.0, 0.9999), (-0.9985, -1.0, 0.9999), (-0.9983, 1.0, 0.9999), (-0.9761, 0.99, 3.167), (-0.9761, -0.99, 3.167), (-0.9983, 0.99, 0.9999), (-0.9985, -0.99, 0.9999), (-0.905, 0.99, 3.167), (-0.9758, -0.99, 3.167), (-0.7895, 0.99, 3.167), (-0.8649, -0.99, 3.167), (-0.634, 0.99, 3.167), (-0.7095, -0.99, 3.167), (-0.9457, 0.99, 3.167), (-0.52, -0.99, 3.167), (-0.7296, 0.99, 3.167), (-0.7296, -0.99, 3.167), (-0.4951, 0.99, 3.167), (-0.4951, -0.99, 3.167), (-0.976, -0.99, 3.167), (-0.9761, 0.99, 3.167), (-0.2519, 0.99, 0.9999), (-0.2519, -0.99, 0.9999), (-0.9405, 1.0, 3.167), (-0.9405, 0.99, 3.167), (-0.3735, 0.99, 3.167), (-0.3001, 0.99, 3.079), (-0.3001, -0.99, 3.079), (-0.06482, 0.99, 3.038), (-0.06482, -0.99, 3.038), (0.1614, 0.99, 2.918), (0.1614, -0.99, 2.918), (0.3699, 0.99, 2.723), (0.3699, -0.99, 2.723), (0.5526, 0.99, 2.46), (0.5526, -0.99, 2.46), (0.7026, 0.99, 2.14), (0.7026, -0.99, 2.14), (0.814, 0.99, 1.775), (0.814, -0.99, 1.775), (0.8826, 0.99, 1.379), (0.8826, -0.99, 1.379), (-0.9307, 0.99, 3.079), (-0.8193, 0.99, 3.079), (-0.8921, -0.99, 3.079), (-0.6693, 0.99, 3.079), (-0.7421, -0.99, 3.079), (-0.97, 0.99, 3.079), (-0.5594, -0.99, 3.079), (-0.7615, 0.99, 3.079), (-0.7615, -0.99, 3.079), (-0.5353, 0.99, 3.079), (-0.5353, -0.99, 3.079), (-0.965, 0.99, 3.079), (0.904, -0.99, 0.9999), (0.904, 0.99, 0.9999), (-0.977, 0.99, 3.079), (-0.977, -0.99, 3.079), (-0.9969, 0.99, 1.14), (-0.9973, 0.99, 1.099), (-0.9963, 0.99, 1.195), (-0.9957, 0.99, 1.258), (-0.9914, 0.99, 1.678), (-0.9983, 0.99, 1.003), (-0.9982, 0.99, 1.008), (-0.9982, 0.99, 1.014), (-0.9981, 0.99, 1.02), (-0.998, 0.99, 1.027), (-0.9979, 0.99, 1.036), (-0.9978, 0.99, 1.048), (-0.9976, 0.99, 1.065), (-0.6907, -0.99, 3.079), (-0.9479, 0.99, 3.079), (-0.9941, -0.99, 1.432), (-0.9965, -0.99, 1.195), (-0.9967, -0.99, 1.18), (-0.9975, -0.99, 1.105), (-0.9975, -0.99, 1.099), (-0.9979, -0.99, 1.065), (-0.998, -0.99, 1.047), (-0.9982, -0.99, 1.036), (-0.9983, -0.99, 1.027), (-0.9983, -0.99, 1.02), (-0.9984, -0.99, 1.014), (-0.9984, -0.99, 1.008), (-0.9985, -0.99, 1.003), (-0.6184, 0.99, 3.079), (-0.3685, 0.99, 3.079), (-0.9775, -0.99, 3.07), (-0.9773, 0.99, 3.07), (-0.9624, 0.99, 2.347), (-0.9977, 0.99, 1.003), (-0.9968, 0.99, 1.009), (-0.9957, 0.99, 1.015), (-0.9944, 0.99, 1.023), (-0.9927, 0.99, 1.033), (-0.9944, 0.99, 1.031), (-0.9902, 0.99, 1.048), (-0.9928, 0.99, 1.044), (-0.9904, 0.99, 1.063), (-0.9926, 0.99, 1.059), (-0.9704, -0.99, 1.226), (-0.994, -0.99, 1.434), (-0.9975, -0.99, 1.099), (-0.9925, -0.99, 1.045), (-0.9943, -0.99, 1.032), (-0.9652, -0.99, 1.25), (-0.9898, -0.99, 1.065), (-0.9767, -0.99, 1.353), (-0.9974, -0.99, 1.105), (-0.9965, -0.99, 1.195), (-0.99, -0.99, 1.138), (-0.9906, -0.99, 1.129), (-0.9734, -0.99, 1.202), (-0.969, -0.99, 1.221), (-0.9848, -0.99, 1.103), (-0.9796, -0.99, 1.307), (-0.9966, -0.99, 1.18), (-0.9981, -0.99, 1.003), (-0.9974, -0.99, 1.009), (-0.9965, -0.99, 1.015), (-0.9956, -0.99, 1.022), (0.9969, -0.98, 0.9999), (0.9747, -0.98, 1.396), (0.904, -0.98, 0.9999), (0.8826, -0.98, 1.379), (-0.2512, 0.98, 3.167), (0.9969, 0.98, 0.9999), (0.2271, 0.98, 3.0), (0.9036, 0.98, 1.809), (-0.007375, 0.98, 3.125), (0.6326, 0.98, 2.523), (0.7881, 0.98, 2.19), (0.4432, 0.98, 2.796), (0.9747, 0.98, 1.396), (0.3699, 0.98, 2.723), (0.904, 0.98, 0.9999), (0.1614, 0.98, 2.918), (0.814, 0.98, 1.775), (-0.06482, 0.98, 3.038), (-0.9773, 0.98, 3.07), (0.7026, 0.98, 2.14), (-0.9761, 0.98, 3.167), (0.5526, 0.98, 2.46), (0.8826, 0.98, 1.379), (-0.2512, -0.98, 3.167), (0.2271, -0.98, 3.0), (0.9036, -0.98, 1.809), (-0.007375, -0.98, 3.125), (0.6326, -0.98, 2.523), (0.7881, -0.98, 2.19), (0.4432, -0.98, 2.796), (0.3699, -0.98, 2.723), (0.1614, -0.98, 2.918), (0.814, -0.98, 1.775), (-0.06482, -0.98, 3.038), (-0.9775, -0.98, 3.07), (0.7026, -0.98, 2.14), (-0.976, -0.98, 3.167), (0.5526, -0.98, 2.46)], [(108, 139), (136, 138), (136, 137), (261, 292), (289, 291), (289, 290)], [(0, 4, 6, 2), (3, 2, 6, 7), (7, 6, 4, 5), (5, 1, 3, 7), (1, 0, 2, 3), (5, 4, 0, 1), (8, 9, 11, 10), (10, 11, 13, 12), (12, 13, 15, 14), (14, 15, 17, 16), (16, 17, 19, 18), (18, 19, 21, 20), (20, 21, 23, 22), (22, 23, 38, 39), (95, 42, 24, 41, 44, 102, 103, 104, 105, 106, 107, 108, 109, 98, 97, 99, 100, 101), (40, 25, 43, 96, 112, 113, 114, 115, 116, 117, 118, 119, 120, 121, 122, 123, 124, 45), (43, 25, 27, 47), (62, 24, 42, 63), (47, 27, 29, 49), (28, 26, 46, 48), (49, 29, 31, 51), (30, 28, 48, 50), (51, 31, 33, 53), (32, 30, 50, 52), (53, 33, 35, 55), (34, 32, 52, 54), (38, 23, 21, 19, 17, 15, 13, 11, 9, 37, 33, 31, 35, 29, 27, 25, 40), (55, 35, 37, 57), (36, 34, 54, 56), (37, 9, 8, 36, 56, 64, 59, 58, 57), (24, 32, 62, 26, 28, 34, 30, 36, 8, 10, 12, 14, 16, 18, 20, 22, 39, 41), (44, 41, 39, 38, 40, 45, 61, 93, 94, 60), (96, 43, 47, 49, 55, 51, 53, 57, 58, 127, 66, 91, 87, 110, 85, 89, 83), (128, 59, 64, 56, 50, 54, 48, 46, 63, 52, 42, 95, 86, 92, 111, 81, 82, 88, 84, 125, 90, 126, 65), (127, 58, 59, 128), (26, 62, 63, 46), (128, 67, 68, 127), (68, 67, 69, 70), (70, 69, 71, 72), (72, 71, 73, 74), (76, 74, 73, 75), (78, 76, 75, 77), (77, 79, 80, 78), (80, 79, 94, 93), (115, 142, 116), (150, 151, 148, 115, 114, 156, 149, 113, 112, 141, 147, 155, 140, 145, 153, 152), (113, 149, 156, 114), (157, 124, 123, 158), (159, 122, 121, 160), (120, 119, 143, 144), (146, 118, 117, 154), (111, 92, 86, 95, 101, 129), (102, 44, 130), (104, 103, 131, 132), (106, 105, 133, 135), (107, 106, 135, 134, 137), (161, 318, 322, 163), (163, 322, 320, 165), (165, 320, 325, 167), (167, 325, 323, 169), (169, 323, 324, 171), (171, 324, 321, 173), (173, 321, 326, 175), (175, 326, 319, 192), (248, 195, 177, 194, 197, 255, 256, 257, 258, 259, 260, 261, 262, 251, 250, 252, 253, 254), (193, 178, 196, 249, 265, 266, 267, 268, 269, 270, 271, 272, 273, 274, 275, 276, 277, 198), (196, 178, 180, 200), (215, 177, 195, 216), (200, 180, 182, 202), (181, 179, 199, 201), (202, 182, 184, 204), (183, 181, 201, 203), (204, 184, 186, 206), (185, 183, 203, 205), (206, 186, 188, 208), (187, 185, 205, 207), (191, 176, 174, 172, 170, 168, 166, 164, 162, 190, 186, 184, 188, 182, 180, 178, 193), (208, 188, 190, 210), (189, 187, 207, 209), (190, 162, 337, 350, 211, 210), (177, 185, 215, 179, 181, 187, 183, 189, 161, 163, 165, 167, 169, 171, 173, 175, 192, 194), (197, 194, 192, 319, 328, 247, 213), (249, 196, 200, 202, 208, 204, 206, 210, 211, 280, 219, 244, 240, 263, 238, 242, 236), (281, 212, 217, 209, 203, 207, 201, 199, 216, 205, 195, 248, 239, 245, 264, 234, 235, 241, 237, 278, 243, 279, 218), (280, 211, 350, 348), (179, 215, 216, 199), (281, 220, 331, 332), (221, 347, 345, 223), (223, 345, 344, 225), (225, 344, 351, 227), (229, 227, 351, 349), (231, 229, 349, 346), (230, 232, 336, 330), (233, 317, 316, 246), (268, 295, 269), (303, 304, 301, 268, 267, 309, 302, 266, 265, 294, 300, 308, 293, 298, 306, 305), (266, 302, 309, 267), (310, 277, 276, 311), (312, 275, 274, 313), (273, 272, 296, 297), (299, 271, 270, 307), (264, 245, 239, 248, 254, 282), (255, 197, 283), (257, 256, 284, 285), (259, 258, 286, 288), (260, 259, 288, 287, 290), (340, 337, 162, 164), (338, 340, 164, 166), (315, 314, 316, 317, 346, 349, 351, 344, 345, 347, 348, 350, 337, 340, 338, 343, 341, 342, 339), (346, 317, 233, 231), (343, 338, 166, 168), (342, 341, 170, 172), (348, 347, 221, 280), (333, 335, 226, 228), (334, 318, 161, 189, 209, 217, 212), (341, 343, 168, 170), (335, 327, 224, 226), (327, 329, 222, 224), (339, 342, 172, 174), (332, 334, 212, 281), (329, 331, 220, 222), (328, 336, 232, 247), (330, 333, 228, 230), (314, 315, 176, 191), (332, 331, 329, 327, 335, 333, 330, 336, 328, 319, 326, 321, 324, 323, 325, 320, 322, 318, 334), (316, 314, 191, 193, 198, 214, 246), (315, 339, 174, 176)])
me_cube_003.polygons.foreach_set('material_index', [0, 0, 0, 0, 0, 0, 1, 1, 1, 1, 1, 1, 1, 1, 1, 1, 1, 1, 1, 1, 1, 1, 1, 1, 1, 1, 1, 1, 1, 1, 1, 1, 1, 1, 1, 1, 1, 1, 1, 1, 1, 1, 1, 1, 1, 1, 1, 1, 1, 1, 1, 1, 1, 1, 1, 1, 0, 0, 0, 0, 0, 0, 0, 0, 0, 0, 0, 0, 0, 0, 0, 0, 0, 0, 0, 0, 0, 0, 0, 0, 0, 0, 0, 0, 0, 0, 0, 0, 0, 0, 0, 0, 0, 0, 0, 0, 0, 0, 0, 0, 0, 0, 0, 0, 0, 0, 0, 0, 0, 0, 0, 0, 0, 0, 0, 0, 0, 0, 0, 0, 0, 0, 0, 0, 0, 0, 0])
_uv = me_cube_003.uv_layers.new(name='UVMap')
_uv.uv.foreach_set('vector', [0.625, 0.5, 0.875, 0.5, 0.875, 0.75, 0.625, 0.75, 0.375, 0.75, 0.625, 0.75, 0.625, 1.0, 0.375, 1.0, 0.375, 0.0, 0.625, 0.0, 0.625, 0.25, 0.375, 0.25, 0.125, 0.5, 0.375, 0.5, 0.375, 0.75, 0.125, 0.75, 0.375, 0.5, 0.625, 0.5, 0.625, 0.75, 0.375, 0.75, 0.375, 0.25, 0.625, 0.25, 0.625, 0.5, 0.375, 0.5, 0.0, 0.0, 0.0, 0.0, 0.0, 0.0, 0.0, 0.0, 0.0, 0.0, 0.0, 0.0, 0.0, 0.0, 0.0, 0.0, 0.0, 0.0, 0.0, 0.0, 0.0, 0.0, 0.0, 0.0, 0.0, 0.0, 0.0, 0.0, 0.0, 0.0, 0.0, 0.0, 0.0, 0.0, 0.0, 0.0, 0.0, 0.0, 0.0, 0.0, 0.0, 0.0, 0.0, 0.0, 0.0, 0.0, 0.0, 0.0, 0.0, 0.0, 0.0, 0.0, 0.0, 0.0, 0.0, 0.0, 0.0, 0.0, 0.0, 0.0, 0.0, 0.0, 0.0, 0.0, 0.0, 0.0, 0.0, 0.0, 0.0, 0.0, 0.0, 0.0, 0.0, 0.0, 0.0, 0.0, 0.0, 0.0, 0.0, 0.0, 0.0, 0.0, 0.0, 0.0, 0.0, 0.0, 0.0, 0.0, 0.0, 0.0, 0.0, 0.0, 0.0, 0.0, 0.0, 0.0, 0.0, 0.0, 0.0, 0.0, 0.0, 0.0, 0.0, 0.0, 0.0, 0.0, 0.0, 0.0, 0.0, 0.0, 0.0, 0.0, 0.0, 0.0, 0.0, 0.0, 0.0, 0.0, 0.0, 0.0, 0.0, 0.0, 0.0, 0.0, 0.0, 0.0, 0.0, 0.0, 0.0, 0.0, 0.0, 0.0, 0.0, 0.0, 0.0, 0.0, 0.0, 0.0, 0.0, 0.0, 0.0, 0.0, 0.0, 0.0, 0.0, 0.0, 0.0, 0.0, 0.0, 0.0, 0.0, 0.0, 0.0, 0.0, 0.0, 0.0, 0.0, 0.0, 0.0, 0.0, 0.0, 0.0, 0.0, 0.0, 0.0, 0.0, 0.0, 0.0, 0.0, 0.0, 0.0, 0.0, 0.0, 0.0, 0.0, 0.0, 0.0, 0.0, 0.0, 0.0, 0.0, 0.0, 0.0, 0.0, 0.0, 0.0, 0.0, 0.0, 0.0, 0.0, 0.0, 0.0, 0.0, 0.0, 0.0, 0.0, 0.0, 0.0, 0.0, 0.0, 0.0, 0.0, 0.0, 0.0, 0.0, 0.0, 0.0, 0.0, 0.0, 0.0, 0.0, 0.0, 0.0, 0.0, 0.0, 0.0, 0.0, 0.0, 0.0, 0.0, 0.0, 0.0, 0.0, 0.0, 0.0, 0.0, 0.0, 0.0, 0.0, 0.0, 0.0, 0.0, 0.0, 0.0, 0.0, 0.0, 0.0, 0.0, 0.0, 0.0, 0.0, 0.0, 0.0, 0.0, 0.0, 0.0, 0.0, 0.0, 0.0, 0.0, 0.0, 0.0, 0.0, 0.0, 0.0, 0.0, 0.0, 0.0, 0.0, 0.0, 0.0, 0.0, 0.0, 0.0, 0.0, 0.0, 0.0, 0.0, 0.0, 0.0, 0.0, 0.0, 0.0, 0.0, 0.0, 0.0, 0.0, 0.0, 0.0, 0.0, 0.0, 0.0, 0.0, 0.0, 0.0, 0.0, 0.0, 0.0, 0.0, 0.0, 0.0, 0.0, 0.0, 0.0, 0.0, 0.0, 0.0, 0.0, 0.0, 0.0, 0.0, 0.0, 0.0, 0.0, 0.0, 0.0, 0.0, 0.0, 0.0, 0.0, 0.0, 0.0, 0.0, 0.0, 0.0, 0.0, 0.0, 0.0, 0.0, 0.0, 0.8499, 0.5, 0.8499, 0.5, 0.6836, 0.5, 0.6836, 0.5, 0.8499, 0.5, 0.8499, 0.5, 0.7668, 0.5, 0.6913, 0.5, 0.6913, 0.5, 0.7668, 0.5, 0.7574, 0.5752, 0.7573, 0.5747, 0.7496, 0.5618, 0.7371, 0.5499, 0.7225, 0.5408, 0.7204, 0.5395, 0.6999, 0.5309, 0.6513, 0.5206, 0.625, 0.5193, 0.625, 0.5223, 0.6315, 0.523, 0.6643, 0.528, 0.6704, 0.5296, 0.7076, 0.5407, 0.7195, 0.5452, 0.7228, 0.5468, 0.7411, 0.5594, 0.375, 0.5223, 0.375, 0.5193, 0.3619, 0.52, 0.3487, 0.5206, 0.3337, 0.523, 0.3234, 0.5246, 0.317, 0.5263, 0.3045, 0.5297, 0.2465, 0.5682, 0.246, 0.5691, 0.2427, 0.5747, 0.2426, 0.5752, 0.2439, 0.5744, 0.2449, 0.5738, 0.2482, 0.5714, 0.2518, 0.5687, 0.2797, 0.5509, 0.2951, 0.543, 0.3188, 0.5329, 0.3293, 0.5291, 0.3408, 0.5263, 0.3604, 0.5238, 0.3686, 0.523, 0.625, 0.5223, 0.625, 0.5193, 0.375, 0.5193, 0.375, 0.5223, 0.0, 0.0, 0.0, 0.0, 0.0, 0.0, 0.0, 0.0, 0.0, 0.0, 0.0, 0.0, 0.0, 0.0, 0.0, 0.0, 0.0, 0.0, 0.0, 0.0, 0.0, 0.0, 0.0, 0.0, 0.0, 0.0, 0.0, 0.0, 0.0, 0.0, 0.0, 0.0, 0.0, 0.0, 0.0, 0.0, 0.0, 0.0, 0.0, 0.0, 0.0, 0.0, 0.0, 0.0, 0.0, 0.0, 0.0, 0.0, 0.0, 0.0, 0.0, 0.0, 0.0, 0.0, 0.0, 0.0, 0.0, 0.0, 0.0, 0.0, 0.0, 0.0, 0.0, 0.0, 0.0, 0.0, 0.0, 0.0, 0.0, 0.0, 0.0, 0.0, 0.0, 0.0, 0.0, 0.0, 0.0, 0.0, 0.0, 0.0, 0.0, 0.0, 0.0, 0.0, 0.0, 0.0, 0.0, 0.0, 0.0, 0.0, 0.0, 0.0, 0.0, 0.0, 0.0, 0.0, 0.0, 0.0, 0.0, 0.0, 0.0, 0.0, 0.0, 0.0, 0.0, 0.0, 0.0, 0.0, 0.0, 0.0, 0.0, 0.0, 0.0, 0.0, 0.0, 0.0, 0.0, 0.0, 0.0, 0.0, 0.0, 0.0, 0.0, 0.0, 0.0, 0.0, 0.0, 0.0, 0.0, 0.0, 0.0, 0.0, 0.0, 0.0, 0.0, 0.0, 0.0, 0.0, 0.0, 0.0, 0.0, 0.0, 0.0, 0.0, 0.0, 0.0, 0.0, 0.0, 0.0, 0.0, 0.0, 0.0, 0.0, 0.0, 0.0, 0.0, 0.0, 0.0, 0.0, 0.0, 0.0, 0.0, 0.0, 0.0, 0.0, 0.0, 0.0, 0.0, 0.0, 0.0, 0.0, 0.0, 0.0, 0.0, 0.0, 0.0, 0.0, 0.0, 0.0, 0.0, 0.0, 0.0, 0.0, 0.0, 0.0, 0.0, 0.0, 0.0, 0.0, 0.0, 0.0, 0.0, 0.0, 0.0, 0.0, 0.0, 0.0, 0.0, 0.0, 0.0, 0.0, 0.0, 0.0, 0.0, 0.0, 0.0, 0.0, 0.0, 0.0, 0.0, 0.0, 0.0, 0.0, 0.0, 0.0, 0.0, 0.0, 0.0, 0.0, 0.0, 0.0, 0.0, 0.0, 0.0, 0.0, 0.0, 0.0, 0.0, 0.0, 0.0, 0.0, 0.0, 0.0, 0.0, 0.0, 0.0, 0.0, 0.0, 0.0, 0.0, 0.0, 0.0, 0.0, 0.0, 0.0, 0.0, 0.0, 0.0, 0.0, 0.0, 0.0, 0.0, 0.0, 0.0, 0.0, 0.0, 0.0, 0.0, 0.0, 0.0, 0.0, 0.0, 0.0, 0.0, 0.0, 0.0, 0.0, 0.0, 0.0, 0.0, 0.0, 0.0, 0.0, 0.0, 0.0, 0.0, 0.0, 0.0, 0.0, 0.0, 0.0, 0.0, 0.0, 0.0, 0.0, 0.0, 0.0, 0.0, 0.0, 0.0, 0.0, 0.0, 0.0, 0.0, 0.0, 0.0, 0.0, 0.0, 0.0, 0.0, 0.0, 0.0, 0.0, 0.0, 0.0, 0.0, 0.0, 0.0, 0.0, 0.0, 0.0, 0.0, 0.0, 0.0, 0.0, 0.0, 0.0, 0.0, 0.0, 0.0, 0.0, 0.0, 0.0, 0.0, 0.0, 0.0, 0.0, 0.0, 0.0, 0.0, 0.0, 0.0, 0.0, 0.0, 0.0, 0.0, 0.0, 0.0, 0.0, 0.0, 0.0, 0.0, 0.0, 0.0, 0.0, 0.0, 0.0, 0.0, 0.0, 0.0, 0.0, 0.0, 0.0, 0.0, 0.0, 0.0, 0.0, 0.0, 0.0, 0.0, 0.0, 0.0, 0.0, 0.0, 0.0, 0.0, 0.0, 0.0, 0.0, 0.0, 0.0, 0.0, 0.0, 0.0, 0.0, 0.0, 0.0, 0.0, 0.0, 0.0, 0.0, 0.0, 0.0, 0.0, 0.0, 0.0, 0.0, 0.0, 0.0, 0.0, 0.0, 0.0, 0.0, 0.0, 0.0, 0.0, 0.0, 0.0, 0.0, 0.0, 0.0, 0.0, 0.0, 0.0, 0.0, 0.0, 0.0, 0.0, 0.0, 0.0, 0.0, 0.0, 0.0, 0.0, 0.0, 0.0, 0.0, 0.0, 0.0, 0.0, 0.0, 0.0, 0.0, 0.0, 0.0, 0.0, 0.0, 0.0, 0.0, 0.0, 0.0, 0.0, 0.0, 0.0, 0.0, 0.0, 0.0, 0.0, 0.0, 0.0, 0.0, 0.0, 0.0, 0.0, 0.0, 0.0, 0.0, 0.0, 0.0, 0.0, 0.0, 0.0, 0.0, 0.0, 0.0, 0.0, 0.0, 0.0, 0.0, 0.0, 0.0, 0.0, 0.0, 0.0, 0.0, 0.0, 0.0, 0.0, 0.0, 0.0, 0.0, 0.0, 0.0, 0.0, 0.0, 0.0, 0.0, 0.0, 0.0, 0.0, 0.0, 0.0, 0.0, 0.0, 0.0, 0.0, 0.0, 0.0, 0.0, 0.0, 0.0, 0.0, 0.0, 0.0, 0.0, 0.0, 0.0, 0.0, 0.0, 0.0, 0.0, 0.0, 0.0, 0.0, 0.0, 0.0, 0.0, 0.0, 0.8499, 0.5, 0.8499, 0.5, 0.6836, 0.5, 0.6836, 0.5, 0.6913, 0.5, 0.6913, 0.5, 0.7668, 0.5, 0.7574, 0.5752, 0.7573, 0.5747, 0.7496, 0.5618, 0.7371, 0.5499, 0.7225, 0.5408, 0.7204, 0.5395, 0.6999, 0.5309, 0.6513, 0.5206, 0.625, 0.5193, 0.625, 0.5223, 0.6315, 0.523, 0.6643, 0.528, 0.6704, 0.5296, 0.7076, 0.5407, 0.7195, 0.5452, 0.7228, 0.5468, 0.7411, 0.5594, 0.375, 0.5223, 0.375, 0.5193, 0.3619, 0.52, 0.3487, 0.5206, 0.3337, 0.523, 0.3234, 0.5246, 0.317, 0.5263, 0.3045, 0.5297, 0.2465, 0.5682, 0.246, 0.5691, 0.2427, 0.5747, 0.2426, 0.5752, 0.2439, 0.5744, 0.2449, 0.5738, 0.2482, 0.5714, 0.2518, 0.5687, 0.2797, 0.5509, 0.2951, 0.543, 0.3188, 0.5329, 0.3293, 0.5291, 0.3408, 0.5263, 0.3604, 0.5238, 0.3686, 0.523, 0.625, 0.5223, 0.625, 0.5193, 0.6237, 0.5193, 0.6237, 0.5223, 0.0, 0.0, 0.0, 0.0, 0.0, 0.0, 0.0, 0.0, 0.0, 0.0, 0.0, 0.0, 0.0, 0.0, 0.0, 0.0, 0.0, 0.0, 0.0, 0.0, 0.0, 0.0, 0.0, 0.0, 0.0, 0.0, 0.0, 0.0, 0.0, 0.0, 0.0, 0.0, 0.0, 0.0, 0.0, 0.0, 0.0, 0.0, 0.0, 0.0, 0.0, 0.0, 0.0, 0.0, 0.0, 0.0, 0.0, 0.0, 0.0, 0.0, 0.0, 0.0, 0.0, 0.0, 0.0, 0.0, 0.0, 0.0, 0.0, 0.0, 0.0, 0.0, 0.0, 0.0, 0.0, 0.0, 0.0, 0.0, 0.0, 0.0, 0.0, 0.0, 0.0, 0.0, 0.0, 0.0, 0.0, 0.0, 0.0, 0.0, 0.0, 0.0, 0.0, 0.0, 0.0, 0.0, 0.0, 0.0, 0.0, 0.0, 0.0, 0.0, 0.0, 0.0, 0.0, 0.0, 0.0, 0.0, 0.0, 0.0, 0.0, 0.0, 0.0, 0.0, 0.0, 0.0, 0.0, 0.0, 0.0, 0.0, 0.0, 0.0, 0.0, 0.0, 0.0, 0.0, 0.0, 0.0, 0.0, 0.0, 0.0, 0.0, 0.0, 0.0, 0.0, 0.0, 0.0, 0.0, 0.0, 0.0, 0.0, 0.0, 0.0, 0.0, 0.0, 0.0, 0.0, 0.0, 0.0, 0.0, 0.0, 0.0, 0.0, 0.0, 0.0, 0.0, 0.0, 0.0, 0.0, 0.0, 0.0, 0.0, 0.0, 0.0, 0.0, 0.0, 0.0, 0.0, 0.0, 0.0, 0.0, 0.0, 0.0, 0.0, 0.0, 0.0, 0.0, 0.0, 0.0, 0.0, 0.0, 0.0, 0.0, 0.0, 0.0, 0.0, 0.0, 0.0, 0.0, 0.0, 0.0, 0.0, 0.0, 0.0, 0.0, 0.0, 0.0, 0.0, 0.0, 0.0, 0.0, 0.0, 0.0, 0.0, 0.0, 0.0, 0.0, 0.0, 0.0, 0.0, 0.0, 0.0, 0.0, 0.0, 0.0, 0.0, 0.0, 0.0, 0.0, 0.0, 0.0, 0.0, 0.0, 0.0, 0.0, 0.0, 0.0, 0.0, 0.0, 0.0, 0.0, 0.0, 0.0, 0.0, 0.0, 0.0, 0.0, 0.0, 0.0, 0.0, 0.0, 0.0, 0.0, 0.0, 0.0, 0.0, 0.0, 0.0, 0.0, 0.0, 0.0, 0.0, 0.0, 0.0, 0.0, 0.0, 0.0, 0.0, 0.0, 0.0, 0.0, 0.0, 0.0, 0.0, 0.0, 0.0, 0.0, 0.0, 0.0, 0.0, 0.0, 0.0, 0.0, 0.0, 0.0, 0.0, 0.0, 0.0, 0.0, 0.0, 0.0, 0.0, 0.0, 0.0, 0.0, 0.0, 0.0, 0.0, 0.0, 0.0, 0.0, 0.0, 0.0, 0.0, 0.0, 0.0, 0.0, 0.0, 0.0, 0.0, 0.0, 0.0, 0.0, 0.0, 0.0, 0.0, 0.0, 0.0, 0.0, 0.0, 0.0, 0.0, 0.0, 0.0, 0.0, 0.0, 0.0, 0.0, 0.0, 0.0, 0.0, 0.0, 0.0, 0.0, 0.0, 0.0, 0.0, 0.0, 0.0, 0.0, 0.0, 0.0, 0.0, 0.0, 0.0, 0.0, 0.0, 0.0, 0.0, 0.0, 0.0, 0.0, 0.0, 0.0, 0.3763, 0.5223, 0.3763, 0.5193, 0.375, 0.5193, 0.375, 0.5223, 0.0, 0.0, 0.0, 0.0, 0.0, 0.0, 0.0, 0.0, 0.0, 0.0, 0.0, 0.0, 0.0, 0.0, 0.0, 0.0, 0.0, 0.0, 0.0, 0.0, 0.0, 0.0, 0.0, 0.0, 0.0, 0.0, 0.0, 0.0, 0.0, 0.0, 0.0, 0.0, 0.0, 0.0, 0.0, 0.0, 0.0, 0.0, 0.0, 0.0, 0.0, 0.0, 0.0, 0.0, 0.0, 0.0, 0.0, 0.0, 0.0, 0.0, 0.0, 0.0, 0.0, 0.0, 0.0, 0.0, 0.0, 0.0, 0.0, 0.0, 0.0, 0.0, 0.0, 0.0, 0.0, 0.0, 0.0, 0.0, 0.0, 0.0, 0.6913, 0.5, 0.6836, 0.5, 0.6836, 0.5, 0.8499, 0.5, 0.8499, 0.5, 0.7668, 0.5, 0.6913, 0.5, 0.0, 0.0, 0.0, 0.0, 0.0, 0.0, 0.0, 0.0])
_uv.active_render = True
_uv = me_cube_003.uv_layers.new(name='UV-Map')
_uv.uv.foreach_set('vector', [0.0, 0.0, 0.0, 0.0, 0.0, 0.0, 0.0, 0.0, 0.0, 0.0, 0.0, 0.0, 0.0, 0.0, 0.0, 0.0, 0.0, 0.0, 0.0, 0.0, 0.0, 0.0, 0.0, 0.0, 0.0, 0.0, 0.0, 0.0, 0.0, 0.0, 0.0, 0.0, 0.0, 0.0, 0.0, 0.0, 0.0, 0.0, 0.0, 0.0, 0.0, 0.0, 0.0, 0.0, 0.0, 0.0, 0.0, 0.0, 1.0, 0.5, 1.0, 1.0, 0.9688, 1.0, 0.9688, 0.5, 0.9688, 0.5, 0.9688, 1.0, 0.9375, 1.0, 0.9375, 0.5, 0.9375, 0.5, 0.9375, 1.0, 0.9062, 1.0, 0.9062, 0.5, 0.9062, 0.5, 0.9062, 1.0, 0.875, 1.0, 0.875, 0.5, 0.875, 0.5, 0.875, 1.0, 0.8438, 1.0, 0.8438, 0.5, 0.8438, 0.5, 0.8438, 1.0, 0.8125, 1.0, 0.8125, 0.5, 0.8125, 0.5, 0.8125, 1.0, 0.7812, 1.0, 0.7812, 0.5, 0.7812, 0.5, 0.7812, 1.0, 0.7524, 1.0, 0.7524, 0.5, 0.2199, 0.5025, 0.2188, 0.5025, 0.2188, 0.5, 0.2476, 0.5, 0.2476, 0.5025, 0.2476, 0.5025, 0.2475, 0.5025, 0.2474, 0.5025, 0.2474, 0.5025, 0.2473, 0.5025, 0.2471, 0.5025, 0.247, 0.5025, 0.2468, 0.5025, 0.2463, 0.5025, 0.2458, 0.5025, 0.245, 0.5025, 0.2442, 0.5025, 0.2386, 0.5025, 0.2476, 1.0, 0.2188, 1.0, 0.2188, 0.9975, 0.2199, 0.9975, 0.2419, 0.9975, 0.245, 0.9975, 0.2452, 0.9975, 0.2462, 0.9975, 0.2463, 0.9975, 0.2468, 0.9975, 0.247, 0.9975, 0.2471, 0.9975, 0.2473, 0.9975, 0.2474, 0.9975, 0.2474, 0.9975, 0.2475, 0.9975, 0.2476, 0.9975, 0.2476, 0.9975, 0.2188, 0.9975, 0.2188, 1.0, 0.1875, 1.0, 0.1875, 0.9975, 0.2031, 0.5, 0.2188, 0.5, 0.2188, 0.5025, 0.2031, 0.5025, 0.1875, 0.9975, 0.1875, 1.0, 0.1562, 1.0, 0.1562, 0.9975, 0.1562, 0.5, 0.1875, 0.5, 0.1875, 0.5025, 0.1562, 0.5025, 0.1562, 0.9975, 0.1562, 1.0, 0.125, 1.0, 0.125, 0.9975, 0.125, 0.5, 0.1562, 0.5, 0.1562, 0.5025, 0.125, 0.5025, 0.125, 0.9975, 0.125, 1.0, 0.09375, 1.0, 0.09375, 0.9975, 0.09375, 0.5, 0.125, 0.5, 0.125, 0.5025, 0.09375, 0.5025, 0.09375, 0.9975, 0.09375, 1.0, 0.0625, 1.0, 0.0625, 0.9975, 0.0625, 0.5, 0.09375, 0.5, 0.09375, 0.5025, 0.0625, 0.5025, 0.4896, 0.2536, 0.4854, 0.2968, 0.4717, 0.3418, 0.4496, 0.3833, 0.4197, 0.4197, 0.3833, 0.4496, 0.3418, 0.4717, 0.2968, 0.4854, 0.25, 0.49, 0.2032, 0.4854, 0.1984, 0.4839, 0.162, 0.4729, 0.1582, 0.4717, 0.05045, 0.3833, 0.02827, 0.3418, 0.01461, 0.2968, 0.01035, 0.2536, 0.0625, 0.9975, 0.0625, 1.0, 0.03125, 1.0, 0.03125, 0.9975, 0.03125, 0.5, 0.0625, 0.5, 0.0625, 0.5025, 0.03125, 0.5025, 0.03125, 1.0, 0.0, 1.0, 0.0, 0.5, 0.03125, 0.5, 0.03125, 0.5025, 0.01567, 0.5025, 8.789e-05, 0.5025, 8.789e-05, 0.9975, 0.03125, 0.9975, 0.5146, 0.2968, 0.5204, 0.3161, 0.5214, 0.3193, 0.5283, 0.3418, 0.5504, 0.3833, 0.5619, 0.3973, 0.5803, 0.4197, 0.7032, 0.4854, 0.75, 0.49, 0.7968, 0.4854, 0.8418, 0.4717, 0.8833, 0.4496, 0.9197, 0.4197, 0.9496, 0.3833, 0.9717, 0.3418, 0.9854, 0.2968, 0.9896, 0.2536, 0.5104, 0.2536, 0.0, 0.0, 0.0, 0.0, 0.0, 0.0, 0.0, 0.0, 0.0, 0.0, 0.0, 0.0, 0.0, 0.0, 0.0, 0.0, 0.0, 0.0, 0.0, 0.0, 0.0, 0.0, 0.0, 0.0, 0.0, 0.0, 0.0, 0.0, 0.0, 0.0, 0.0, 0.0, 0.0, 0.0, 0.0, 0.0, 0.0, 0.0, 0.0, 0.0, 0.0, 0.0, 0.0, 0.0, 0.0, 0.0, 0.0, 0.0, 0.0, 0.0, 0.0, 0.0, 0.0, 0.0, 0.0, 0.0, 0.0, 0.0, 0.0, 0.0, 0.0, 0.0, 0.0, 0.0, 0.0, 0.0, 0.0, 0.0, 0.0, 0.0, 0.0, 0.0, 0.0, 0.0, 0.0, 0.0, 0.0, 0.0, 0.0, 0.0, 0.0, 0.0, 0.0, 0.0, 0.0, 0.0, 0.0, 0.0, 0.0, 0.0, 0.0, 0.0, 0.0, 0.0, 0.0, 0.0, 0.0, 0.0, 0.0, 0.0, 0.0, 0.0, 0.0, 0.0, 0.0, 0.0, 0.0, 0.0, 0.1875, 0.5, 0.2031, 0.5, 0.2031, 0.5025, 0.1875, 0.5025, 0.9936, 0.5, 0.9688, 0.5, 0.9688, 1.0, 0.9936, 1.0, 0.9688, 1.0, 0.9688, 0.5, 0.9375, 0.5, 0.9375, 1.0, 0.9375, 1.0, 0.9375, 0.5, 0.9062, 0.5, 0.9062, 1.0, 0.9062, 1.0, 0.9062, 0.5, 0.875, 0.5, 0.875, 1.0, 0.8438, 1.0, 0.875, 1.0, 0.875, 0.5, 0.8438, 0.5, 0.8125, 1.0, 0.8438, 1.0, 0.8438, 0.5, 0.8125, 0.5, 0.8125, 0.5, 0.7812, 0.5, 0.7812, 1.0, 0.8125, 1.0, 0.7812, 1.0, 0.7812, 0.5, 0.7525, 0.5, 0.7525, 1.0, 0.01645, 0.2571, 0.01645, 0.257, 0.01644, 0.257, 0.0184, 0.2583, 0.01825, 0.258, 0.01646, 0.2571, 0.01645, 0.2571, 0.01665, 0.2589, 0.01666, 0.2589, 0.0167, 0.2592, 0.01669, 0.2592, 0.01725, 0.2645, 0.01728, 0.2645, 0.02189, 0.2641, 0.02114, 0.2628, 0.02353, 0.2614, 0.02492, 0.2623, 0.02389, 0.2614, 0.02274, 0.2607, 0.01669, 0.2592, 0.0167, 0.2592, 0.01666, 0.2589, 0.01665, 0.2589, 0.01608, 0.2538, 0.01598, 0.2538, 0.01603, 0.2541, 0.0163, 0.2541, 0.01654, 0.2544, 0.01608, 0.2544, 0.01612, 0.2546, 0.01683, 0.2548, 0.01617, 0.2549, 0.01621, 0.2552, 0.01766, 0.2557, 0.01718, 0.2552, 0.01839, 0.2564, 0.01627, 0.2556, 0.01633, 0.2561, 0.01973, 0.2576, 0.5249, 0.3306, 0.5214, 0.3193, 0.5204, 0.3161, 0.5191, 0.3115, 0.518, 0.27, 0.5266, 0.2892, 0.516, 0.2538, 0.516, 0.2536, 0.5161, 0.2538, 0.5161, 0.2544, 0.5161, 0.2541, 0.5164, 0.2541, 0.5167, 0.2545, 0.5162, 0.2549, 0.5162, 0.2546, 0.5171, 0.2548, 0.5171, 0.2551, 0.5163, 0.2552, 0.5162, 0.2549, 0.5171, 0.2551, 0.5176, 0.2552, 0.5176, 0.2556, 1.0, 0.5, 1.0, 0.505, 0.9688, 0.505, 0.9688, 0.5, 0.9688, 0.5, 0.9688, 0.505, 0.9375, 0.505, 0.9375, 0.5, 0.9375, 0.5, 0.9375, 0.505, 0.9062, 0.505, 0.9062, 0.5, 0.9062, 0.5, 0.9062, 0.505, 0.875, 0.505, 0.875, 0.5, 0.875, 0.5, 0.875, 0.505, 0.8438, 0.505, 0.8438, 0.5, 0.8438, 0.5, 0.8438, 0.505, 0.8125, 0.505, 0.8125, 0.5, 0.8125, 0.5, 0.8125, 0.505, 0.7812, 0.505, 0.7812, 0.5, 0.7812, 0.5, 0.7812, 0.505, 0.7524, 0.505, 0.7524, 0.5, 0.2199, 0.5025, 0.2188, 0.5025, 0.2188, 0.5, 0.2476, 0.5, 0.2476, 0.5025, 0.2476, 0.5025, 0.2475, 0.5025, 0.2474, 0.5025, 0.2474, 0.5025, 0.2473, 0.5025, 0.2471, 0.5025, 0.247, 0.5025, 0.2468, 0.5025, 0.2463, 0.5025, 0.2458, 0.5025, 0.245, 0.5025, 0.2442, 0.5025, 0.2386, 0.5025, 0.2476, 1.0, 0.2188, 1.0, 0.2188, 0.9975, 0.2199, 0.9975, 0.2419, 0.9975, 0.245, 0.9975, 0.2452, 0.9975, 0.2462, 0.9975, 0.2463, 0.9975, 0.2468, 0.9975, 0.247, 0.9975, 0.2471, 0.9975, 0.2473, 0.9975, 0.2474, 0.9975, 0.2474, 0.9975, 0.2475, 0.9975, 0.2476, 0.9975, 0.2476, 0.9975, 0.2188, 0.9975, 0.2188, 1.0, 0.1875, 1.0, 0.1875, 0.9975, 0.2031, 0.5, 0.2188, 0.5, 0.2188, 0.5025, 0.2031, 0.5025, 0.1875, 0.9975, 0.1875, 1.0, 0.1562, 1.0, 0.1562, 0.9975, 0.1562, 0.5, 0.1875, 0.5, 0.1875, 0.5025, 0.1562, 0.5025, 0.1562, 0.9975, 0.1562, 1.0, 0.125, 1.0, 0.125, 0.9975, 0.125, 0.5, 0.1562, 0.5, 0.1562, 0.5025, 0.125, 0.5025, 0.125, 0.9975, 0.125, 1.0, 0.09375, 1.0, 0.09375, 0.9975, 0.09375, 0.5, 0.125, 0.5, 0.125, 0.5025, 0.09375, 0.5025, 0.09375, 0.9975, 0.09375, 1.0, 0.0625, 1.0, 0.0625, 0.9975, 0.0625, 0.5, 0.09375, 0.5, 0.09375, 0.5025, 0.0625, 0.5025, 0.4896, 0.2536, 0.4854, 0.2968, 0.4717, 0.3418, 0.4496, 0.3833, 0.4197, 0.4197, 0.3833, 0.4496, 0.3418, 0.4717, 0.2968, 0.4854, 0.25, 0.49, 0.2032, 0.4854, 0.1984, 0.4839, 0.162, 0.4729, 0.1582, 0.4717, 0.05045, 0.3833, 0.02827, 0.3418, 0.01461, 0.2968, 0.01035, 0.2536, 0.0625, 0.9975, 0.0625, 1.0, 0.03125, 1.0, 0.03125, 0.9975, 0.03125, 0.5, 0.0625, 0.5, 0.0625, 0.5025, 0.03125, 0.5025, 0.03125, 1.0, 0.0, 1.0, 0.0, 0.995, 8.789e-05, 0.995, 8.789e-05, 0.9975, 0.03125, 0.9975, 0.5146, 0.2968, 0.5204, 0.3161, 0.5214, 0.3193, 0.5283, 0.3418, 0.5504, 0.3833, 0.5619, 0.3973, 0.5803, 0.4197, 0.7032, 0.4854, 0.75, 0.49, 0.7968, 0.4854, 0.8418, 0.4717, 0.8833, 0.4496, 0.9197, 0.4197, 0.9496, 0.3833, 0.9717, 0.3418, 0.9854, 0.2968, 0.9896, 0.2536, 0.5104, 0.2536, 0.0, 0.0, 0.0, 0.0, 0.0, 0.0, 0.0, 0.0, 0.0, 0.0, 0.0, 0.0, 0.0, 0.0, 0.0, 0.0, 0.0, 0.0, 0.0, 0.0, 0.0, 0.0, 0.0, 0.0, 0.0, 0.0, 0.0, 0.0, 0.0, 0.0, 0.0, 0.0, 0.0, 0.0, 0.0, 0.0, 0.0, 0.0, 0.0, 0.0, 0.0, 0.0, 0.0, 0.0, 0.0, 0.0, 0.0, 0.0, 0.0, 0.0, 0.0, 0.0, 0.0, 0.0, 0.0, 0.0, 0.0, 0.0, 0.0, 0.0, 0.0, 0.0, 0.0, 0.0, 0.0, 0.0, 0.0, 0.0, 0.0, 0.0, 0.0, 0.0, 0.0, 0.0, 0.0, 0.0, 0.0, 0.0, 0.0, 0.0, 0.0, 0.0, 0.0, 0.0, 0.0, 0.0, 0.0, 0.0, 0.0, 0.0, 0.0, 0.0, 0.0, 0.0, 0.0, 0.0, 0.0, 0.0, 0.0, 0.0, 0.0, 0.0, 0.1875, 0.5, 0.2031, 0.5, 0.2031, 0.5025, 0.1875, 0.5025, 0.9936, 0.5, 0.9688, 0.5, 0.9688, 0.5025, 0.9936, 0.5025, 0.9688, 1.0, 0.9688, 0.9975, 0.9375, 0.9975, 0.9375, 1.0, 0.9375, 1.0, 0.9375, 0.9975, 0.9062, 0.9975, 0.9062, 1.0, 0.9062, 1.0, 0.9062, 0.9975, 0.875, 0.9975, 0.875, 1.0, 0.8438, 1.0, 0.875, 1.0, 0.875, 0.9975, 0.8438, 0.9975, 0.8125, 1.0, 0.8438, 1.0, 0.8438, 0.9975, 0.8125, 0.9975, 0.8125, 0.5, 0.7812, 0.5, 0.7812, 0.5025, 0.8125, 0.5025, 0.7812, 1.0, 0.7812, 0.9975, 0.7525, 0.9975, 0.7525, 1.0, 0.01645, 0.2571, 0.01645, 0.257, 0.01644, 0.257, 0.0184, 0.2583, 0.01825, 0.258, 0.01646, 0.2571, 0.01645, 0.2571, 0.01665, 0.2589, 0.01666, 0.2589, 0.0167, 0.2592, 0.01669, 0.2592, 0.01725, 0.2645, 0.01728, 0.2645, 0.02189, 0.2641, 0.02114, 0.2628, 0.02353, 0.2614, 0.02492, 0.2623, 0.02389, 0.2614, 0.02274, 0.2607, 0.01669, 0.2592, 0.0167, 0.2592, 0.01666, 0.2589, 0.01665, 0.2589, 0.01608, 0.2538, 0.01598, 0.2538, 0.01603, 0.2541, 0.0163, 0.2541, 0.01654, 0.2544, 0.01608, 0.2544, 0.01612, 0.2546, 0.01683, 0.2548, 0.01617, 0.2549, 0.01621, 0.2552, 0.01766, 0.2557, 0.01718, 0.2552, 0.01839, 0.2564, 0.01627, 0.2556, 0.01633, 0.2561, 0.01973, 0.2576, 0.5249, 0.3306, 0.5214, 0.3193, 0.5204, 0.3161, 0.5191, 0.3115, 0.518, 0.27, 0.5266, 0.2892, 0.516, 0.2538, 0.516, 0.2536, 0.5161, 0.2538, 0.5161, 0.2544, 0.5161, 0.2541, 0.5164, 0.2541, 0.5167, 0.2545, 0.5162, 0.2549, 0.5162, 0.2546, 0.5171, 0.2548, 0.5171, 0.2551, 0.5163, 0.2552, 0.5162, 0.2549, 0.5171, 0.2551, 0.5176, 0.2552, 0.5176, 0.2556, 0.9688, 0.995, 1.0, 0.995, 1.0, 1.0, 0.9688, 1.0, 0.9375, 0.995, 0.9688, 0.995, 0.9688, 1.0, 0.9375, 1.0, 0.5436, 0.8263, 0.5312, 0.8252, 0.5312, 0.8298, 0.5431, 0.8309, 0.5555, 0.8343, 0.5669, 0.8399, 0.5769, 0.8474, 0.5851, 0.8565, 0.5912, 0.8669, 0.5949, 0.8782, 0.5959, 0.9239, 0.599, 0.9238, 0.599, 0.8876, 0.5977, 0.8754, 0.5937, 0.8636, 0.5874, 0.8528, 0.5788, 0.8434, 0.5684, 0.8356, 0.5565, 0.8298, 0.8125, 0.9975, 0.7812, 0.9975, 0.7812, 1.0, 0.8125, 1.0, 0.9062, 0.995, 0.9375, 0.995, 0.9375, 1.0, 0.9062, 1.0, 0.8438, 0.995, 0.875, 0.995, 0.875, 1.0, 0.8438, 1.0, 0.9936, 0.9975, 0.9688, 0.9975, 0.9688, 1.0, 0.9936, 1.0, 0.8438, 0.5025, 0.875, 0.5025, 0.875, 0.5, 0.8438, 0.5, 8.789e-05, 0.505, 0.0, 0.505, 0.0, 0.5, 0.03125, 0.5, 0.03125, 0.5025, 0.01567, 0.5025, 8.789e-05, 0.5025, 0.875, 0.995, 0.9062, 0.995, 0.9062, 1.0, 0.875, 1.0, 0.875, 0.5025, 0.9063, 0.5025, 0.9062, 0.5, 0.875, 0.5, 0.9063, 0.5025, 0.9375, 0.5025, 0.9375, 0.5, 0.9062, 0.5, 0.8125, 0.995, 0.8438, 0.995, 0.8438, 1.0, 0.8125, 1.0, 0.0, 0.0, 0.0, 0.0, 0.0, 0.0, 0.0, 0.0, 0.9375, 0.5025, 0.9688, 0.5025, 0.9688, 0.5, 0.9375, 0.5, 0.7525, 0.5025, 0.7812, 0.5025, 0.7812, 0.5, 0.7525, 0.5, 0.8125, 0.5025, 0.8438, 0.5025, 0.8438, 0.5, 0.8125, 0.5, 0.7524, 0.995, 0.7812, 0.995, 0.7812, 1.0, 0.7524, 1.0, 0.5959, 0.3261, 0.5949, 0.3718, 0.5912, 0.3831, 0.5851, 0.3935, 0.5769, 0.4026, 0.5669, 0.4101, 0.5555, 0.4157, 0.5431, 0.4191, 0.5312, 0.4202, 0.5312, 0.4248, 0.5436, 0.4237, 0.5565, 0.4202, 0.5684, 0.4144, 0.5788, 0.4066, 0.5874, 0.3972, 0.5937, 0.3864, 0.5977, 0.3746, 0.599, 0.3624, 0.599, 0.3262, 0.0, 0.0, 0.0, 0.0, 0.0, 0.0, 0.0, 0.0, 0.0, 0.0, 0.0, 0.0, 0.0, 0.0, 0.7812, 0.995, 0.8125, 0.995, 0.8125, 1.0, 0.7812, 1.0])
me_cube_003.materials.append(mat_metall__001)
me_cube_003.materials.append(mat_material_004)
me_cube_003.use_remesh_preserve_volume = False
me_cube_003.use_remesh_preserve_attributes = False
me_cube_003.use_mirror_vertex_groups = False
me_cube_003.update()

# ---- objects
ob_cube = bpy.data.objects.new('Cube', me_cube)
ob_zylinder = bpy.data.objects.new('Zylinder', me_zylinder)
ob_cube_001 = bpy.data.objects.new('Cube.001', me_cube_001)
ob_zylinder_001 = bpy.data.objects.new('Zylinder.001', me_zylinder_003)
ob_w_rfel = bpy.data.objects.new('Würfel', me_w_rfel)
ob_glastresen = bpy.data.objects.new('Glastresen', me_cube_003)

# ---- transforms, parenting, visibility, modifiers, constraints
ob_cube.location = (0.0, 0.0, 0.0)
ob_cube.scale = (0.4, 1.0, 0.25)
ob_cube.lock_rotations_4d = False
ob_cube.empty_display_type = 'ARROWS'
ob_cube.lineart.crease_threshold = 0.0
ob_zylinder.location = (-0.1005, 0.0, 0.2418)
ob_zylinder.rotation_euler = (1.571, 0.0, 0.0)
ob_zylinder.scale = (0.498, 0.5481, 0.99)
ob_cube_001.location = (-0.5639, 0.0, -0.05361)
ob_cube_001.rotation_euler = (1.571, 0.0, 0.0)
ob_cube_001.scale = (0.4631, 1.0, 0.99)
ob_cube_001.lock_rotations_4d = False
ob_cube_001.empty_display_type = 'ARROWS'
ob_cube_001.lineart.crease_threshold = 0.0
ob_zylinder_001.location = (-0.1005, 0.0, 0.2418)
ob_zylinder_001.rotation_euler = (1.571, 0.0, 0.0)
ob_zylinder_001.scale = (0.5, 0.55, 1.0)
ob_w_rfel.location = (0.0, 0.0, 0.0)
ob_w_rfel.scale = (1.0, 0.98, 1.0)
ob_glastresen.location = (0.0, 0.0, 0.0)
ob_glastresen.scale = (0.4, 1.0, 0.25)
ob_glastresen.lock_rotations_4d = False
ob_glastresen.empty_display_type = 'ARROWS'
ob_glastresen.lineart.crease_threshold = 0.0

# ---- collection membership
col_collection.objects.link(ob_cube)
col_collection.objects.link(ob_zylinder)
col_collection.objects.link(ob_cube_001)
col_collection.objects.link(ob_zylinder_001)
col_collection.objects.link(ob_w_rfel)
col_collection_2.objects.link(ob_glastresen)

# ---- scene / render settings (as saved in the file)
scene.frame_start = 1; scene.frame_end = 250; scene.frame_set(199)
scene.render.engine = 'BLENDER_EEVEE_NEXT'
scene.cycles.use_denoising = False
scene.cycles.samples = 128
scene.cycles.sampling_pattern = 'TABULATED_SOBOL'
scene.cycles.use_adaptive_sampling = False
scene.cycles.use_light_tree = False
scene.view_settings.view_transform = 'Filmic'
bpy.context.view_layer.update()

# ---- added for rendering (the .blend has no active camera and no usable light): camera, sun
cam_auto = bpy.data.cameras.new('AutoCamera')
cam_auto.lens = 50.0
cam_auto.sensor_width = 36.0
cam_auto.clip_end = 1000.0
ob_auto_camera = bpy.data.objects.new('AutoCamera', cam_auto)
scene.collection.objects.link(ob_auto_camera)
ob_auto_camera.location = (3.23482, -3.89796, 2.57184)
ob_auto_camera.rotation_euler = (1.09748, -7.21219e-08, 0.694738)
scene.camera = ob_auto_camera
light_auto_sun = bpy.data.lights.new('AutoSun', 'SUN')
light_auto_sun.energy = 3.0
light_auto_sun.angle = 0.0523599
ob_auto_sun = bpy.data.objects.new('AutoSun', light_auto_sun)
scene.collection.objects.link(ob_auto_sun)
ob_auto_sun.rotation_euler = (0.872665, 0.174533, 0.523599)
bpy.context.view_layer.update()
